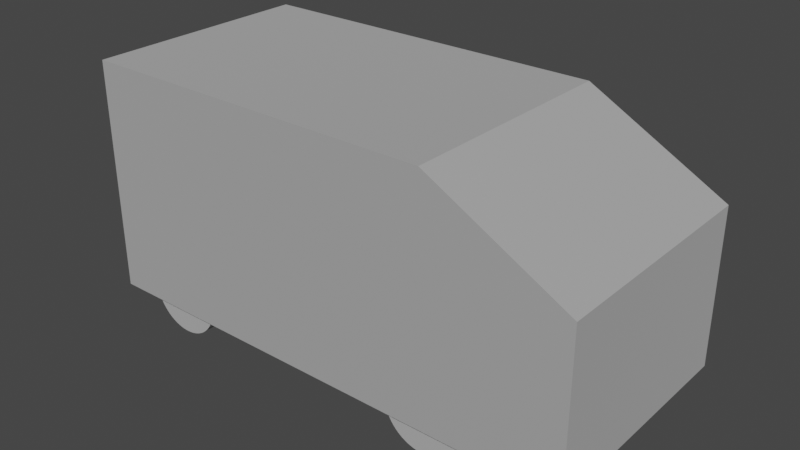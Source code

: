 # Source: truck.blend  (saved by Blender 2.93.20; exported with 4.5.12 LTS)
import bpy
from mathutils import Matrix  # noqa: F401  (used for matrix-valued properties, if any)

bpy.ops.wm.read_factory_settings(use_empty=True)
scene = bpy.context.scene
scene.name = 'Scene'

# ---- collections
col_rebuild = bpy.data.collections.new('Rebuild'); scene.collection.children.link(col_rebuild)

# ---- materials (node trees are filled in below, after node groups)
mat_light = bpy.data.materials.new('Light')
mat_light.use_transparent_shadow = False
mat_light.diffuse_color = (1.0, 1.0, 1.0, 1.0)
mat_light.roughness = 0.5
mat_tires = bpy.data.materials.new('Tires')
mat_tires.use_transparent_shadow = False
mat_tires.diffuse_color = (0.06848, 0.1195, 0.1413, 1.0)
mat_tires.roughness = 0.5

# ---- material node trees
mat_light.use_nodes = True; mat_light.node_tree.nodes.clear()
_N = mat_light.node_tree.nodes; _L = mat_light.node_tree.links
n0 = _N.new('ShaderNodeBsdfPrincipled'); n0.name = 'Principled BSDF'; n0.location = (10, 300)
n0.distribution = 'GGX'
n0.subsurface_method = 'BURLEY'
n0.inputs[0].default_value = (0.7484, 0.7484, 0.7484, 1.0)
n0.inputs[1].default_value = 0.6809
n0.inputs[2].default_value = 0.7411
n0.inputs[3].default_value = 1.45
n0.inputs[13].default_value = 1.0
n0.inputs[20].default_value = 0.0
n1 = _N.new('ShaderNodeOutputMaterial'); n1.name = 'Material Output'; n1.location = (300, 300)
n2 = _N.new('ShaderNodeNormalMap'); n2.name = 'Normal Map'; n2.location = (-300, -300)
n2.label = 'Normal/Map'
_L.new(n0.outputs[0], n1.inputs[0])
_L.new(n2.outputs[0], n0.inputs[5])
n1.is_active_output = True
mat_tires.use_nodes = True; mat_tires.node_tree.nodes.clear()
_N = mat_tires.node_tree.nodes; _L = mat_tires.node_tree.links
n0 = _N.new('ShaderNodeBsdfPrincipled'); n0.name = 'Principled BSDF'; n0.location = (10, 300)
n0.distribution = 'GGX'
n0.subsurface_method = 'BURLEY'
n0.inputs[0].default_value = (0.448, 0.448, 0.448, 1.0)
n0.inputs[2].default_value = 1.0
n0.inputs[3].default_value = 1.45
n0.inputs[27].default_value = (0.06848, 0.1195, 0.1413, 1.0)
n1 = _N.new('ShaderNodeOutputMaterial'); n1.name = 'Material Output'; n1.location = (300, 300)
n2 = _N.new('ShaderNodeNormalMap'); n2.name = 'Normal Map'; n2.location = (-300, -300)
n2.label = 'Normal/Map'
_L.new(n0.outputs[0], n1.inputs[0])
_L.new(n2.outputs[0], n0.inputs[5])
n1.is_active_output = True

# ---- world
world_world = bpy.data.worlds.new('World'); scene.world = world_world
world_world.use_nodes = True; world_world.node_tree.nodes.clear()
_N = world_world.node_tree.nodes; _L = world_world.node_tree.links
n0 = _N.new('ShaderNodeOutputWorld'); n0.name = 'World Output'; n0.location = (300, 300)
n1 = _N.new('ShaderNodeBackground'); n1.name = 'Background'; n1.location = (10, 300)
n1.inputs[0].default_value = (0.05088, 0.05088, 0.05088, 1.0)
_L.new(n1.outputs[0], n0.inputs[0])
n0.is_active_output = True
world_world.color = (0.05088, 0.05088, 0.05088)
world_world.use_sun_shadow = False
world_world.sun_shadow_jitter_overblur = 0.0

# ---- meshes
me_cube_003 = bpy.data.meshes.new('Cube.003')
me_cube_003.from_pydata([(-1.0, -1.0, -1.0), (-1.0, -1.0, 1.0), (-1.0, 1.0, -1.0), (-1.0, 1.0, 1.0), (3.333, -1.0, -1.0), (2.145, -1.0, 1.0), (3.333, 1.0, -1.0), (2.145, 1.0, 1.0), (-1.0, -1.0, 0.3541), (-1.0, 1.0, 0.3541), (3.333, 1.0, 0.3541), (3.333, -1.0, 0.3541)], [], [(8, 1, 3, 9), (9, 3, 7, 10), (10, 7, 5, 11), (11, 5, 1, 8), (2, 6, 4, 0), (7, 3, 1, 5), (4, 11, 8, 0), (6, 10, 11, 4), (2, 9, 10, 6), (0, 8, 9, 2)])
_uv = me_cube_003.uv_layers.new(name='UVMap')
_uv.uv.foreach_set('vector', [0.5443, 0.0, 0.625, 0.0, 0.625, 0.25, 0.5443, 0.25, 0.5443, 0.25, 0.625, 0.25, 0.625, 0.5, 0.5443, 0.5, 0.5443, 0.5, 0.625, 0.5, 0.625, 0.75, 0.5443, 0.75, 0.5443, 0.75, 0.625, 0.75, 0.625, 1.0, 0.5443, 1.0, 0.125, 0.5, 0.375, 0.5, 0.375, 0.75, 0.125, 0.75, 0.625, 0.5, 0.875, 0.5, 0.875, 0.75, 0.625, 0.75, 0.375, 0.75, 0.5443, 0.75, 0.5443, 1.0, 0.375, 1.0, 0.375, 0.5, 0.5443, 0.5, 0.5443, 0.75, 0.375, 0.75, 0.375, 0.25, 0.5443, 0.25, 0.5443, 0.5, 0.375, 0.5, 0.375, 0.0, 0.5443, 0.0, 0.5443, 0.25, 0.375, 0.25])
me_cube_003.materials.append(mat_light)
me_cube_003.use_remesh_fix_poles = True
me_cube_003.use_remesh_preserve_attributes = False
me_cube_003.update()
me_cylinder_001 = bpy.data.meshes.new('Cylinder.001')
me_cylinder_001.from_pydata([(3.189e-09, 0.3408, -0.1449), (2.031e-08, 0.3408, 0.1449), (0.02707, 0.3397, -0.1449), (0.02707, 0.3397, 0.1449), (0.05398, 0.3365, -0.1449), (0.05398, 0.3365, 0.1449), (0.08054, 0.3311, -0.1449), (0.08054, 0.3311, 0.1449), (0.1066, 0.3237, -0.1449), (0.1066, 0.3237, 0.1449), (0.132, 0.3142, -0.1449), (0.132, 0.3142, 0.1449), (0.1565, 0.3027, -0.1449), (0.1565, 0.3027, 0.1449), (0.1801, 0.2893, -0.1449), (0.1801, 0.2893, 0.1449), (0.2025, 0.2741, -0.1449), (0.2025, 0.2741, 0.1449), (0.2236, 0.2571, -0.1449), (0.2236, 0.2571, 0.1449), (0.2433, 0.2386, -0.1449), (0.2433, 0.2386, 0.1449), (0.2615, 0.2185, -0.1449), (0.2615, 0.2185, 0.1449), (0.2781, 0.197, -0.1449), (0.2781, 0.197, 0.1449), (0.2928, 0.1743, -0.1449), (0.2928, 0.1743, 0.1449), (0.3058, 0.1505, -0.1449), (0.3058, 0.1505, 0.1449), (0.3167, 0.1257, -0.1449), (0.3167, 0.1257, 0.1449), (0.3257, 0.1001, -0.1449), (0.3257, 0.1001, 0.1449), (0.3327, 0.07394, -0.1449), (0.3327, 0.07394, 0.1449), (0.3375, 0.04728, -0.1449), (0.3375, 0.04728, 0.1449), (0.3402, 0.02032, -0.1449), (0.3402, 0.02032, 0.1449), (0.3407, -0.006775, -0.1449), (0.3407, -0.006775, 0.1449), (0.3391, -0.03382, -0.1449), (0.3391, -0.03382, 0.1449), (0.3353, -0.06066, -0.1449), (0.3353, -0.06066, 0.1449), (0.3295, -0.08711, -0.1449), (0.3295, -0.08711, 0.1449), (0.3215, -0.113, -0.1449), (0.3215, -0.113, 0.1449), (0.3115, -0.1382, -0.1449), (0.3115, -0.1382, 0.1449), (0.2995, -0.1625, -0.1449), (0.2995, -0.1625, 0.1449), (0.2857, -0.1858, -0.1449), (0.2857, -0.1858, 0.1449), (0.27, -0.2079, -0.1449), (0.27, -0.2079, 0.1449), (0.2526, -0.2287, -0.1449), (0.2526, -0.2287, 0.1449), (0.2337, -0.248, -0.1449), (0.2337, -0.248, 0.1449), (0.2132, -0.2658, -0.1449), (0.2132, -0.2658, 0.1449), (0.1914, -0.2819, -0.1449), (0.1914, -0.2819, 0.1449), (0.1684, -0.2962, -0.1449), (0.1684, -0.2962, 0.1449), (0.1444, -0.3087, -0.1449), (0.1444, -0.3087, 0.1449), (0.1194, -0.3192, -0.1449), (0.1194, -0.3192, 0.1449), (0.09364, -0.3277, -0.1449), (0.09364, -0.3277, 0.1449), (0.06731, -0.3341, -0.1449), (0.06731, -0.3341, 0.1449), (0.04056, -0.3383, -0.1449), (0.04056, -0.3383, 0.1449), (0.01355, -0.3405, -0.1449), (0.01355, -0.3405, 0.1449), (-0.01355, -0.3405, -0.1449), (-0.01355, -0.3405, 0.1449), (-0.04056, -0.3383, -0.1449), (-0.04056, -0.3383, 0.1449), (-0.06731, -0.3341, -0.1449), (-0.06731, -0.3341, 0.1449), (-0.09364, -0.3277, -0.1449), (-0.09364, -0.3277, 0.1449), (-0.1194, -0.3192, -0.1449), (-0.1194, -0.3192, 0.1449), (-0.1444, -0.3087, -0.1449), (-0.1444, -0.3087, 0.1449), (-0.1684, -0.2962, -0.1449), (-0.1684, -0.2962, 0.1449), (-0.1914, -0.2819, -0.1449), (-0.1914, -0.2819, 0.1449), (-0.2132, -0.2658, -0.1449), (-0.2132, -0.2658, 0.1449), (-0.2337, -0.248, -0.1449), (-0.2337, -0.248, 0.1449), (-0.2526, -0.2287, -0.1449), (-0.2526, -0.2287, 0.1449), (-0.27, -0.2079, -0.1449), (-0.27, -0.2079, 0.1449), (-0.2857, -0.1858, -0.1449), (-0.2857, -0.1858, 0.1449), (-0.2995, -0.1625, -0.1449), (-0.2995, -0.1625, 0.1449), (-0.3115, -0.1382, -0.1449), (-0.3115, -0.1382, 0.1449), (-0.3215, -0.113, -0.1449), (-0.3215, -0.113, 0.1449), (-0.3295, -0.08711, -0.1449), (-0.3295, -0.08711, 0.1449), (-0.3353, -0.06066, -0.1449), (-0.3353, -0.06066, 0.1449), (-0.3391, -0.03382, -0.1449), (-0.3391, -0.03382, 0.1449), (-0.3407, -0.006775, -0.1449), (-0.3407, -0.006775, 0.1449), (-0.3402, 0.02032, -0.1449), (-0.3402, 0.02032, 0.1449), (-0.3375, 0.04728, -0.1449), (-0.3375, 0.04728, 0.1449), (-0.3327, 0.07394, -0.1449), (-0.3327, 0.07394, 0.1449), (-0.3257, 0.1001, -0.1449), (-0.3257, 0.1001, 0.1449), (-0.3167, 0.1257, -0.1449), (-0.3167, 0.1257, 0.1449), (-0.3058, 0.1505, -0.1449), (-0.3058, 0.1505, 0.1449), (-0.2928, 0.1743, -0.1449), (-0.2928, 0.1743, 0.1449), (-0.2781, 0.197, -0.1449), (-0.2781, 0.197, 0.1449), (-0.2615, 0.2185, -0.1449), (-0.2615, 0.2185, 0.1449), (-0.2433, 0.2386, -0.1449), (-0.2433, 0.2386, 0.1449), (-0.2236, 0.2571, -0.1449), (-0.2236, 0.2571, 0.1449), (-0.2025, 0.2741, -0.1449), (-0.2025, 0.2741, 0.1449), (-0.1801, 0.2893, -0.1449), (-0.1801, 0.2893, 0.1449), (-0.1565, 0.3027, -0.1449), (-0.1565, 0.3027, 0.1449), (-0.132, 0.3142, -0.1449), (-0.132, 0.3142, 0.1449), (-0.1066, 0.3237, -0.1449), (-0.1066, 0.3237, 0.1449), (-0.08054, 0.3311, -0.1449), (-0.08054, 0.3311, 0.1449), (-0.05398, 0.3365, -0.1449), (-0.05398, 0.3365, 0.1449), (-0.02707, 0.3397, -0.1449), (-0.02707, 0.3397, 0.1449)], [], [(0, 1, 3, 2), (2, 3, 5, 4), (4, 5, 7, 6), (6, 7, 9, 8), (8, 9, 11, 10), (10, 11, 13, 12), (12, 13, 15, 14), (14, 15, 17, 16), (16, 17, 19, 18), (18, 19, 21, 20), (20, 21, 23, 22), (22, 23, 25, 24), (24, 25, 27, 26), (26, 27, 29, 28), (28, 29, 31, 30), (30, 31, 33, 32), (32, 33, 35, 34), (34, 35, 37, 36), (36, 37, 39, 38), (38, 39, 41, 40), (40, 41, 43, 42), (42, 43, 45, 44), (44, 45, 47, 46), (46, 47, 49, 48), (48, 49, 51, 50), (50, 51, 53, 52), (52, 53, 55, 54), (54, 55, 57, 56), (56, 57, 59, 58), (58, 59, 61, 60), (60, 61, 63, 62), (62, 63, 65, 64), (64, 65, 67, 66), (66, 67, 69, 68), (68, 69, 71, 70), (70, 71, 73, 72), (72, 73, 75, 74), (74, 75, 77, 76), (76, 77, 79, 78), (78, 79, 81, 80), (80, 81, 83, 82), (82, 83, 85, 84), (84, 85, 87, 86), (86, 87, 89, 88), (88, 89, 91, 90), (90, 91, 93, 92), (92, 93, 95, 94), (94, 95, 97, 96), (96, 97, 99, 98), (98, 99, 101, 100), (100, 101, 103, 102), (102, 103, 105, 104), (104, 105, 107, 106), (106, 107, 109, 108), (108, 109, 111, 110), (110, 111, 113, 112), (112, 113, 115, 114), (114, 115, 117, 116), (116, 117, 119, 118), (118, 119, 121, 120), (120, 121, 123, 122), (122, 123, 125, 124), (124, 125, 127, 126), (126, 127, 129, 128), (128, 129, 131, 130), (130, 131, 133, 132), (132, 133, 135, 134), (134, 135, 137, 136), (136, 137, 139, 138), (138, 139, 141, 140), (140, 141, 143, 142), (142, 143, 145, 144), (144, 145, 147, 146), (146, 147, 149, 148), (148, 149, 151, 150), (150, 151, 153, 152), (152, 153, 155, 154), (3, 1, 157, 155, 153, 151, 149, 147, 145, 143, 141, 139, 137, 135, 133, 131, 129, 127, 125, 123, 121, 119, 117, 115, 113, 111, 109, 107, 105, 103, 101, 99, 97, 95, 93, 91, 89, 87, 85, 83, 81, 79, 77, 75, 73, 71, 69, 67, 65, 63, 61, 59, 57, 55, 53, 51, 49, 47, 45, 43, 41, 39, 37, 35, 33, 31, 29, 27, 25, 23, 21, 19, 17, 15, 13, 11, 9, 7, 5), (154, 155, 157, 156), (156, 157, 1, 0), (0, 2, 4, 6, 8, 10, 12, 14, 16, 18, 20, 22, 24, 26, 28, 30, 32, 34, 36, 38, 40, 42, 44, 46, 48, 50, 52, 54, 56, 58, 60, 62, 64, 66, 68, 70, 72, 74, 76, 78, 80, 82, 84, 86, 88, 90, 92, 94, 96, 98, 100, 102, 104, 106, 108, 110, 112, 114, 116, 118, 120, 122, 124, 126, 128, 130, 132, 134, 136, 138, 140, 142, 144, 146, 148, 150, 152, 154, 156)])
_uv = me_cylinder_001.uv_layers.new(name='UVMap')
_uv.uv.foreach_set('vector', [1.0, 0.5, 1.0, 1.0, 0.9873, 1.0, 0.9873, 0.5, 0.9873, 0.5, 0.9873, 1.0, 0.9747, 1.0, 0.9747, 0.5, 0.9747, 0.5, 0.9747, 1.0, 0.962, 1.0, 0.962, 0.5, 0.962, 0.5, 0.962, 1.0, 0.9494, 1.0, 0.9494, 0.5, 0.9494, 0.5, 0.9494, 1.0, 0.9367, 1.0, 0.9367, 0.5, 0.9367, 0.5, 0.9367, 1.0, 0.9241, 1.0, 0.9241, 0.5, 0.9241, 0.5, 0.9241, 1.0, 0.9114, 1.0, 0.9114, 0.5, 0.9114, 0.5, 0.9114, 1.0, 0.8987, 1.0, 0.8987, 0.5, 0.8987, 0.5, 0.8987, 1.0, 0.8861, 1.0, 0.8861, 0.5, 0.8861, 0.5, 0.8861, 1.0, 0.8734, 1.0, 0.8734, 0.5, 0.8734, 0.5, 0.8734, 1.0, 0.8608, 1.0, 0.8608, 0.5, 0.8608, 0.5, 0.8608, 1.0, 0.8481, 1.0, 0.8481, 0.5, 0.8481, 0.5, 0.8481, 1.0, 0.8354, 1.0, 0.8354, 0.5, 0.8354, 0.5, 0.8354, 1.0, 0.8228, 1.0, 0.8228, 0.5, 0.8228, 0.5, 0.8228, 1.0, 0.8101, 1.0, 0.8101, 0.5, 0.8101, 0.5, 0.8101, 1.0, 0.7975, 1.0, 0.7975, 0.5, 0.7975, 0.5, 0.7975, 1.0, 0.7848, 1.0, 0.7848, 0.5, 0.7848, 0.5, 0.7848, 1.0, 0.7722, 1.0, 0.7722, 0.5, 0.7722, 0.5, 0.7722, 1.0, 0.7595, 1.0, 0.7595, 0.5, 0.7595, 0.5, 0.7595, 1.0, 0.7468, 1.0, 0.7468, 0.5, 0.7468, 0.5, 0.7468, 1.0, 0.7342, 1.0, 0.7342, 0.5, 0.7342, 0.5, 0.7342, 1.0, 0.7215, 1.0, 0.7215, 0.5, 0.7215, 0.5, 0.7215, 1.0, 0.7089, 1.0, 0.7089, 0.5, 0.7089, 0.5, 0.7089, 1.0, 0.6962, 1.0, 0.6962, 0.5, 0.6962, 0.5, 0.6962, 1.0, 0.6835, 1.0, 0.6835, 0.5, 0.6835, 0.5, 0.6835, 1.0, 0.6709, 1.0, 0.6709, 0.5, 0.6709, 0.5, 0.6709, 1.0, 0.6582, 1.0, 0.6582, 0.5, 0.6582, 0.5, 0.6582, 1.0, 0.6456, 1.0, 0.6456, 0.5, 0.6456, 0.5, 0.6456, 1.0, 0.6329, 1.0, 0.6329, 0.5, 0.6329, 0.5, 0.6329, 1.0, 0.6203, 1.0, 0.6203, 0.5, 0.6203, 0.5, 0.6203, 1.0, 0.6076, 1.0, 0.6076, 0.5, 0.6076, 0.5, 0.6076, 1.0, 0.5949, 1.0, 0.5949, 0.5, 0.5949, 0.5, 0.5949, 1.0, 0.5823, 1.0, 0.5823, 0.5, 0.5823, 0.5, 0.5823, 1.0, 0.5696, 1.0, 0.5696, 0.5, 0.5696, 0.5, 0.5696, 1.0, 0.557, 1.0, 0.557, 0.5, 0.557, 0.5, 0.557, 1.0, 0.5443, 1.0, 0.5443, 0.5, 0.5443, 0.5, 0.5443, 1.0, 0.5316, 1.0, 0.5316, 0.5, 0.5316, 0.5, 0.5316, 1.0, 0.519, 1.0, 0.519, 0.5, 0.519, 0.5, 0.519, 1.0, 0.5063, 1.0, 0.5063, 0.5, 0.5063, 0.5, 0.5063, 1.0, 0.4937, 1.0, 0.4937, 0.5, 0.4937, 0.5, 0.4937, 1.0, 0.481, 1.0, 0.481, 0.5, 0.481, 0.5, 0.481, 1.0, 0.4684, 1.0, 0.4684, 0.5, 0.4684, 0.5, 0.4684, 1.0, 0.4557, 1.0, 0.4557, 0.5, 0.4557, 0.5, 0.4557, 1.0, 0.443, 1.0, 0.443, 0.5, 0.443, 0.5, 0.443, 1.0, 0.4304, 1.0, 0.4304, 0.5, 0.4304, 0.5, 0.4304, 1.0, 0.4177, 1.0, 0.4177, 0.5, 0.4177, 0.5, 0.4177, 1.0, 0.4051, 1.0, 0.4051, 0.5, 0.4051, 0.5, 0.4051, 1.0, 0.3924, 1.0, 0.3924, 0.5, 0.3924, 0.5, 0.3924, 1.0, 0.3797, 1.0, 0.3797, 0.5, 0.3797, 0.5, 0.3797, 1.0, 0.3671, 1.0, 0.3671, 0.5, 0.3671, 0.5, 0.3671, 1.0, 0.3544, 1.0, 0.3544, 0.5, 0.3544, 0.5, 0.3544, 1.0, 0.3418, 1.0, 0.3418, 0.5, 0.3418, 0.5, 0.3418, 1.0, 0.3291, 1.0, 0.3291, 0.5, 0.3291, 0.5, 0.3291, 1.0, 0.3165, 1.0, 0.3165, 0.5, 0.3165, 0.5, 0.3165, 1.0, 0.3038, 1.0, 0.3038, 0.5, 0.3038, 0.5, 0.3038, 1.0, 0.2911, 1.0, 0.2911, 0.5, 0.2911, 0.5, 0.2911, 1.0, 0.2785, 1.0, 0.2785, 0.5, 0.2785, 0.5, 0.2785, 1.0, 0.2658, 1.0, 0.2658, 0.5, 0.2658, 0.5, 0.2658, 1.0, 0.2532, 1.0, 0.2532, 0.5, 0.2532, 0.5, 0.2532, 1.0, 0.2405, 1.0, 0.2405, 0.5, 0.2405, 0.5, 0.2405, 1.0, 0.2278, 1.0, 0.2278, 0.5, 0.2278, 0.5, 0.2278, 1.0, 0.2152, 1.0, 0.2152, 0.5, 0.2152, 0.5, 0.2152, 1.0, 0.2025, 1.0, 0.2025, 0.5, 0.2025, 0.5, 0.2025, 1.0, 0.1899, 1.0, 0.1899, 0.5, 0.1899, 0.5, 0.1899, 1.0, 0.1772, 1.0, 0.1772, 0.5, 0.1772, 0.5, 0.1772, 1.0, 0.1646, 1.0, 0.1646, 0.5, 0.1646, 0.5, 0.1646, 1.0, 0.1519, 1.0, 0.1519, 0.5, 0.1519, 0.5, 0.1519, 1.0, 0.1392, 1.0, 0.1392, 0.5, 0.1392, 0.5, 0.1392, 1.0, 0.1266, 1.0, 0.1266, 0.5, 0.1266, 0.5, 0.1266, 1.0, 0.1139, 1.0, 0.1139, 0.5, 0.1139, 0.5, 0.1139, 1.0, 0.1013, 1.0, 0.1013, 0.5, 0.1013, 0.5, 0.1013, 1.0, 0.08861, 1.0, 0.08861, 0.5, 0.08861, 0.5, 0.08861, 1.0, 0.07595, 1.0, 0.07595, 0.5, 0.07595, 0.5, 0.07595, 1.0, 0.06329, 1.0, 0.06329, 0.5, 0.06329, 0.5, 0.06329, 1.0, 0.05063, 1.0, 0.05063, 0.5, 0.05063, 0.5, 0.05063, 1.0, 0.03797, 1.0, 0.03797, 0.5, 0.03797, 0.5, 0.03797, 1.0, 0.02532, 1.0, 0.02532, 0.5, 0.2691, 0.4892, 0.25, 0.49, 0.2309, 0.4892, 0.212, 0.487, 0.1933, 0.4832, 0.1749, 0.478, 0.1571, 0.4713, 0.1398, 0.4632, 0.1232, 0.4538, 0.1074, 0.443, 0.09251, 0.4311, 0.07862, 0.418, 0.06581, 0.4039, 0.05417, 0.3887, 0.04376, 0.3727, 0.03466, 0.356, 0.02692, 0.3385, 0.0206, 0.3205, 0.01572, 0.3021, 0.01232, 0.2833, 0.01043, 0.2643, 0.01005, 0.2452, 0.01119, 0.2262, 0.01383, 0.2073, 0.01797, 0.1887, 0.02358, 0.1704, 0.03062, 0.1527, 0.03905, 0.1356, 0.04881, 0.1192, 0.05984, 0.1036, 0.07207, 0.08894, 0.08543, 0.07531, 0.09983, 0.06279, 0.1152, 0.05145, 0.1314, 0.04136, 0.1483, 0.0326, 0.1659, 0.02521, 0.1841, 0.01924, 0.2026, 0.01473, 0.2214, 0.01171, 0.2405, 0.01019, 0.2595, 0.01019, 0.2786, 0.01171, 0.2974, 0.01473, 0.3159, 0.01924, 0.3341, 0.02521, 0.3517, 0.0326, 0.3686, 0.04136, 0.3848, 0.05145, 0.4002, 0.06279, 0.4146, 0.07531, 0.4279, 0.08894, 0.4402, 0.1036, 0.4512, 0.1192, 0.461, 0.1356, 0.4694, 0.1527, 0.4764, 0.1704, 0.482, 0.1887, 0.4862, 0.2073, 0.4888, 0.2262, 0.49, 0.2452, 0.4896, 0.2643, 0.4877, 0.2833, 0.4843, 0.3021, 0.4794, 0.3205, 0.4731, 0.3385, 0.4653, 0.356, 0.4562, 0.3727, 0.4458, 0.3887, 0.4342, 0.4039, 0.4214, 0.418, 0.4075, 0.4311, 0.3926, 0.443, 0.3768, 0.4538, 0.3602, 0.4632, 0.3429, 0.4713, 0.3251, 0.478, 0.3067, 0.4832, 0.288, 0.487, 0.02532, 0.5, 0.02532, 1.0, 0.01266, 1.0, 0.01266, 0.5, 0.01266, 0.5, 0.01266, 1.0, -5.942e-07, 1.0, -5.942e-07, 0.5, 0.75, 0.49, 0.7691, 0.4892, 0.788, 0.487, 0.8067, 0.4832, 0.8251, 0.478, 0.8429, 0.4713, 0.8602, 0.4632, 0.8768, 0.4538, 0.8926, 0.443, 0.9075, 0.4311, 0.9214, 0.418, 0.9342, 0.4039, 0.9458, 0.3887, 0.9562, 0.3727, 0.9653, 0.356, 0.9731, 0.3385, 0.9794, 0.3205, 0.9843, 0.3021, 0.9877, 0.2833, 0.9896, 0.2643, 0.99, 0.2452, 0.9888, 0.2262, 0.9862, 0.2073, 0.982, 0.1887, 0.9764, 0.1704, 0.9694, 0.1527, 0.961, 0.1356, 0.9512, 0.1192, 0.9402, 0.1036, 0.9279, 0.08894, 0.9146, 0.07531, 0.9002, 0.06279, 0.8848, 0.05145, 0.8686, 0.04136, 0.8517, 0.0326, 0.8341, 0.02521, 0.8159, 0.01924, 0.7974, 0.01473, 0.7786, 0.01171, 0.7595, 0.01019, 0.7405, 0.01019, 0.7214, 0.01171, 0.7026, 0.01473, 0.6841, 0.01924, 0.6659, 0.02521, 0.6483, 0.0326, 0.6314, 0.04136, 0.6152, 0.05145, 0.5998, 0.06279, 0.5854, 0.07531, 0.5721, 0.08894, 0.5598, 0.1036, 0.5488, 0.1192, 0.539, 0.1356, 0.5306, 0.1527, 0.5236, 0.1704, 0.518, 0.1887, 0.5138, 0.2073, 0.5112, 0.2262, 0.51, 0.2452, 0.5104, 0.2643, 0.5123, 0.2833, 0.5157, 0.3021, 0.5206, 0.3205, 0.5269, 0.3385, 0.5347, 0.356, 0.5438, 0.3727, 0.5542, 0.3887, 0.5658, 0.4039, 0.5786, 0.418, 0.5925, 0.4311, 0.6074, 0.443, 0.6232, 0.4538, 0.6398, 0.4632, 0.6571, 0.4713, 0.6749, 0.478, 0.6933, 0.4832, 0.712, 0.487, 0.7309, 0.4892])
me_cylinder_001.materials.append(mat_tires)
me_cylinder_001.use_remesh_fix_poles = True
me_cylinder_001.use_remesh_preserve_attributes = False
me_cylinder_001.update()
me_cylinder_002 = bpy.data.meshes.new('Cylinder.002')
me_cylinder_002.from_pydata([(3.189e-09, 0.3408, -0.1449), (2.031e-08, 0.3408, 0.1449), (0.02707, 0.3397, -0.1449), (0.02707, 0.3397, 0.1449), (0.05398, 0.3365, -0.1449), (0.05398, 0.3365, 0.1449), (0.08054, 0.3311, -0.1449), (0.08054, 0.3311, 0.1449), (0.1066, 0.3237, -0.1449), (0.1066, 0.3237, 0.1449), (0.132, 0.3142, -0.1449), (0.132, 0.3142, 0.1449), (0.1565, 0.3027, -0.1449), (0.1565, 0.3027, 0.1449), (0.1801, 0.2893, -0.1449), (0.1801, 0.2893, 0.1449), (0.2025, 0.2741, -0.1449), (0.2025, 0.2741, 0.1449), (0.2236, 0.2571, -0.1449), (0.2236, 0.2571, 0.1449), (0.2433, 0.2386, -0.1449), (0.2433, 0.2386, 0.1449), (0.2615, 0.2185, -0.1449), (0.2615, 0.2185, 0.1449), (0.2781, 0.197, -0.1449), (0.2781, 0.197, 0.1449), (0.2928, 0.1743, -0.1449), (0.2928, 0.1743, 0.1449), (0.3058, 0.1505, -0.1449), (0.3058, 0.1505, 0.1449), (0.3167, 0.1257, -0.1449), (0.3167, 0.1257, 0.1449), (0.3257, 0.1001, -0.1449), (0.3257, 0.1001, 0.1449), (0.3327, 0.07394, -0.1449), (0.3327, 0.07394, 0.1449), (0.3375, 0.04728, -0.1449), (0.3375, 0.04728, 0.1449), (0.3402, 0.02032, -0.1449), (0.3402, 0.02032, 0.1449), (0.3407, -0.006775, -0.1449), (0.3407, -0.006775, 0.1449), (0.3391, -0.03382, -0.1449), (0.3391, -0.03382, 0.1449), (0.3353, -0.06066, -0.1449), (0.3353, -0.06066, 0.1449), (0.3295, -0.08711, -0.1449), (0.3295, -0.08711, 0.1449), (0.3215, -0.113, -0.1449), (0.3215, -0.113, 0.1449), (0.3115, -0.1382, -0.1449), (0.3115, -0.1382, 0.1449), (0.2995, -0.1625, -0.1449), (0.2995, -0.1625, 0.1449), (0.2857, -0.1858, -0.1449), (0.2857, -0.1858, 0.1449), (0.27, -0.2079, -0.1449), (0.27, -0.2079, 0.1449), (0.2526, -0.2287, -0.1449), (0.2526, -0.2287, 0.1449), (0.2337, -0.248, -0.1449), (0.2337, -0.248, 0.1449), (0.2132, -0.2658, -0.1449), (0.2132, -0.2658, 0.1449), (0.1914, -0.2819, -0.1449), (0.1914, -0.2819, 0.1449), (0.1684, -0.2962, -0.1449), (0.1684, -0.2962, 0.1449), (0.1444, -0.3087, -0.1449), (0.1444, -0.3087, 0.1449), (0.1194, -0.3192, -0.1449), (0.1194, -0.3192, 0.1449), (0.09364, -0.3277, -0.1449), (0.09364, -0.3277, 0.1449), (0.06731, -0.3341, -0.1449), (0.06731, -0.3341, 0.1449), (0.04056, -0.3383, -0.1449), (0.04056, -0.3383, 0.1449), (0.01355, -0.3405, -0.1449), (0.01355, -0.3405, 0.1449), (-0.01355, -0.3405, -0.1449), (-0.01355, -0.3405, 0.1449), (-0.04056, -0.3383, -0.1449), (-0.04056, -0.3383, 0.1449), (-0.06731, -0.3341, -0.1449), (-0.06731, -0.3341, 0.1449), (-0.09364, -0.3277, -0.1449), (-0.09364, -0.3277, 0.1449), (-0.1194, -0.3192, -0.1449), (-0.1194, -0.3192, 0.1449), (-0.1444, -0.3087, -0.1449), (-0.1444, -0.3087, 0.1449), (-0.1684, -0.2962, -0.1449), (-0.1684, -0.2962, 0.1449), (-0.1914, -0.2819, -0.1449), (-0.1914, -0.2819, 0.1449), (-0.2132, -0.2658, -0.1449), (-0.2132, -0.2658, 0.1449), (-0.2337, -0.248, -0.1449), (-0.2337, -0.248, 0.1449), (-0.2526, -0.2287, -0.1449), (-0.2526, -0.2287, 0.1449), (-0.27, -0.2079, -0.1449), (-0.27, -0.2079, 0.1449), (-0.2857, -0.1858, -0.1449), (-0.2857, -0.1858, 0.1449), (-0.2995, -0.1625, -0.1449), (-0.2995, -0.1625, 0.1449), (-0.3115, -0.1382, -0.1449), (-0.3115, -0.1382, 0.1449), (-0.3215, -0.113, -0.1449), (-0.3215, -0.113, 0.1449), (-0.3295, -0.08711, -0.1449), (-0.3295, -0.08711, 0.1449), (-0.3353, -0.06066, -0.1449), (-0.3353, -0.06066, 0.1449), (-0.3391, -0.03382, -0.1449), (-0.3391, -0.03382, 0.1449), (-0.3407, -0.006775, -0.1449), (-0.3407, -0.006775, 0.1449), (-0.3402, 0.02032, -0.1449), (-0.3402, 0.02032, 0.1449), (-0.3375, 0.04728, -0.1449), (-0.3375, 0.04728, 0.1449), (-0.3327, 0.07394, -0.1449), (-0.3327, 0.07394, 0.1449), (-0.3257, 0.1001, -0.1449), (-0.3257, 0.1001, 0.1449), (-0.3167, 0.1257, -0.1449), (-0.3167, 0.1257, 0.1449), (-0.3058, 0.1505, -0.1449), (-0.3058, 0.1505, 0.1449), (-0.2928, 0.1743, -0.1449), (-0.2928, 0.1743, 0.1449), (-0.2781, 0.197, -0.1449), (-0.2781, 0.197, 0.1449), (-0.2615, 0.2185, -0.1449), (-0.2615, 0.2185, 0.1449), (-0.2433, 0.2386, -0.1449), (-0.2433, 0.2386, 0.1449), (-0.2236, 0.2571, -0.1449), (-0.2236, 0.2571, 0.1449), (-0.2025, 0.2741, -0.1449), (-0.2025, 0.2741, 0.1449), (-0.1801, 0.2893, -0.1449), (-0.1801, 0.2893, 0.1449), (-0.1565, 0.3027, -0.1449), (-0.1565, 0.3027, 0.1449), (-0.132, 0.3142, -0.1449), (-0.132, 0.3142, 0.1449), (-0.1066, 0.3237, -0.1449), (-0.1066, 0.3237, 0.1449), (-0.08054, 0.3311, -0.1449), (-0.08054, 0.3311, 0.1449), (-0.05398, 0.3365, -0.1449), (-0.05398, 0.3365, 0.1449), (-0.02707, 0.3397, -0.1449), (-0.02707, 0.3397, 0.1449)], [], [(0, 1, 3, 2), (2, 3, 5, 4), (4, 5, 7, 6), (6, 7, 9, 8), (8, 9, 11, 10), (10, 11, 13, 12), (12, 13, 15, 14), (14, 15, 17, 16), (16, 17, 19, 18), (18, 19, 21, 20), (20, 21, 23, 22), (22, 23, 25, 24), (24, 25, 27, 26), (26, 27, 29, 28), (28, 29, 31, 30), (30, 31, 33, 32), (32, 33, 35, 34), (34, 35, 37, 36), (36, 37, 39, 38), (38, 39, 41, 40), (40, 41, 43, 42), (42, 43, 45, 44), (44, 45, 47, 46), (46, 47, 49, 48), (48, 49, 51, 50), (50, 51, 53, 52), (52, 53, 55, 54), (54, 55, 57, 56), (56, 57, 59, 58), (58, 59, 61, 60), (60, 61, 63, 62), (62, 63, 65, 64), (64, 65, 67, 66), (66, 67, 69, 68), (68, 69, 71, 70), (70, 71, 73, 72), (72, 73, 75, 74), (74, 75, 77, 76), (76, 77, 79, 78), (78, 79, 81, 80), (80, 81, 83, 82), (82, 83, 85, 84), (84, 85, 87, 86), (86, 87, 89, 88), (88, 89, 91, 90), (90, 91, 93, 92), (92, 93, 95, 94), (94, 95, 97, 96), (96, 97, 99, 98), (98, 99, 101, 100), (100, 101, 103, 102), (102, 103, 105, 104), (104, 105, 107, 106), (106, 107, 109, 108), (108, 109, 111, 110), (110, 111, 113, 112), (112, 113, 115, 114), (114, 115, 117, 116), (116, 117, 119, 118), (118, 119, 121, 120), (120, 121, 123, 122), (122, 123, 125, 124), (124, 125, 127, 126), (126, 127, 129, 128), (128, 129, 131, 130), (130, 131, 133, 132), (132, 133, 135, 134), (134, 135, 137, 136), (136, 137, 139, 138), (138, 139, 141, 140), (140, 141, 143, 142), (142, 143, 145, 144), (144, 145, 147, 146), (146, 147, 149, 148), (148, 149, 151, 150), (150, 151, 153, 152), (152, 153, 155, 154), (3, 1, 157, 155, 153, 151, 149, 147, 145, 143, 141, 139, 137, 135, 133, 131, 129, 127, 125, 123, 121, 119, 117, 115, 113, 111, 109, 107, 105, 103, 101, 99, 97, 95, 93, 91, 89, 87, 85, 83, 81, 79, 77, 75, 73, 71, 69, 67, 65, 63, 61, 59, 57, 55, 53, 51, 49, 47, 45, 43, 41, 39, 37, 35, 33, 31, 29, 27, 25, 23, 21, 19, 17, 15, 13, 11, 9, 7, 5), (154, 155, 157, 156), (156, 157, 1, 0), (0, 2, 4, 6, 8, 10, 12, 14, 16, 18, 20, 22, 24, 26, 28, 30, 32, 34, 36, 38, 40, 42, 44, 46, 48, 50, 52, 54, 56, 58, 60, 62, 64, 66, 68, 70, 72, 74, 76, 78, 80, 82, 84, 86, 88, 90, 92, 94, 96, 98, 100, 102, 104, 106, 108, 110, 112, 114, 116, 118, 120, 122, 124, 126, 128, 130, 132, 134, 136, 138, 140, 142, 144, 146, 148, 150, 152, 154, 156)])
_uv = me_cylinder_002.uv_layers.new(name='UVMap')
_uv.uv.foreach_set('vector', [1.0, 0.5, 1.0, 1.0, 0.9873, 1.0, 0.9873, 0.5, 0.9873, 0.5, 0.9873, 1.0, 0.9747, 1.0, 0.9747, 0.5, 0.9747, 0.5, 0.9747, 1.0, 0.962, 1.0, 0.962, 0.5, 0.962, 0.5, 0.962, 1.0, 0.9494, 1.0, 0.9494, 0.5, 0.9494, 0.5, 0.9494, 1.0, 0.9367, 1.0, 0.9367, 0.5, 0.9367, 0.5, 0.9367, 1.0, 0.9241, 1.0, 0.9241, 0.5, 0.9241, 0.5, 0.9241, 1.0, 0.9114, 1.0, 0.9114, 0.5, 0.9114, 0.5, 0.9114, 1.0, 0.8987, 1.0, 0.8987, 0.5, 0.8987, 0.5, 0.8987, 1.0, 0.8861, 1.0, 0.8861, 0.5, 0.8861, 0.5, 0.8861, 1.0, 0.8734, 1.0, 0.8734, 0.5, 0.8734, 0.5, 0.8734, 1.0, 0.8608, 1.0, 0.8608, 0.5, 0.8608, 0.5, 0.8608, 1.0, 0.8481, 1.0, 0.8481, 0.5, 0.8481, 0.5, 0.8481, 1.0, 0.8354, 1.0, 0.8354, 0.5, 0.8354, 0.5, 0.8354, 1.0, 0.8228, 1.0, 0.8228, 0.5, 0.8228, 0.5, 0.8228, 1.0, 0.8101, 1.0, 0.8101, 0.5, 0.8101, 0.5, 0.8101, 1.0, 0.7975, 1.0, 0.7975, 0.5, 0.7975, 0.5, 0.7975, 1.0, 0.7848, 1.0, 0.7848, 0.5, 0.7848, 0.5, 0.7848, 1.0, 0.7722, 1.0, 0.7722, 0.5, 0.7722, 0.5, 0.7722, 1.0, 0.7595, 1.0, 0.7595, 0.5, 0.7595, 0.5, 0.7595, 1.0, 0.7468, 1.0, 0.7468, 0.5, 0.7468, 0.5, 0.7468, 1.0, 0.7342, 1.0, 0.7342, 0.5, 0.7342, 0.5, 0.7342, 1.0, 0.7215, 1.0, 0.7215, 0.5, 0.7215, 0.5, 0.7215, 1.0, 0.7089, 1.0, 0.7089, 0.5, 0.7089, 0.5, 0.7089, 1.0, 0.6962, 1.0, 0.6962, 0.5, 0.6962, 0.5, 0.6962, 1.0, 0.6835, 1.0, 0.6835, 0.5, 0.6835, 0.5, 0.6835, 1.0, 0.6709, 1.0, 0.6709, 0.5, 0.6709, 0.5, 0.6709, 1.0, 0.6582, 1.0, 0.6582, 0.5, 0.6582, 0.5, 0.6582, 1.0, 0.6456, 1.0, 0.6456, 0.5, 0.6456, 0.5, 0.6456, 1.0, 0.6329, 1.0, 0.6329, 0.5, 0.6329, 0.5, 0.6329, 1.0, 0.6203, 1.0, 0.6203, 0.5, 0.6203, 0.5, 0.6203, 1.0, 0.6076, 1.0, 0.6076, 0.5, 0.6076, 0.5, 0.6076, 1.0, 0.5949, 1.0, 0.5949, 0.5, 0.5949, 0.5, 0.5949, 1.0, 0.5823, 1.0, 0.5823, 0.5, 0.5823, 0.5, 0.5823, 1.0, 0.5696, 1.0, 0.5696, 0.5, 0.5696, 0.5, 0.5696, 1.0, 0.557, 1.0, 0.557, 0.5, 0.557, 0.5, 0.557, 1.0, 0.5443, 1.0, 0.5443, 0.5, 0.5443, 0.5, 0.5443, 1.0, 0.5316, 1.0, 0.5316, 0.5, 0.5316, 0.5, 0.5316, 1.0, 0.519, 1.0, 0.519, 0.5, 0.519, 0.5, 0.519, 1.0, 0.5063, 1.0, 0.5063, 0.5, 0.5063, 0.5, 0.5063, 1.0, 0.4937, 1.0, 0.4937, 0.5, 0.4937, 0.5, 0.4937, 1.0, 0.481, 1.0, 0.481, 0.5, 0.481, 0.5, 0.481, 1.0, 0.4684, 1.0, 0.4684, 0.5, 0.4684, 0.5, 0.4684, 1.0, 0.4557, 1.0, 0.4557, 0.5, 0.4557, 0.5, 0.4557, 1.0, 0.443, 1.0, 0.443, 0.5, 0.443, 0.5, 0.443, 1.0, 0.4304, 1.0, 0.4304, 0.5, 0.4304, 0.5, 0.4304, 1.0, 0.4177, 1.0, 0.4177, 0.5, 0.4177, 0.5, 0.4177, 1.0, 0.4051, 1.0, 0.4051, 0.5, 0.4051, 0.5, 0.4051, 1.0, 0.3924, 1.0, 0.3924, 0.5, 0.3924, 0.5, 0.3924, 1.0, 0.3797, 1.0, 0.3797, 0.5, 0.3797, 0.5, 0.3797, 1.0, 0.3671, 1.0, 0.3671, 0.5, 0.3671, 0.5, 0.3671, 1.0, 0.3544, 1.0, 0.3544, 0.5, 0.3544, 0.5, 0.3544, 1.0, 0.3418, 1.0, 0.3418, 0.5, 0.3418, 0.5, 0.3418, 1.0, 0.3291, 1.0, 0.3291, 0.5, 0.3291, 0.5, 0.3291, 1.0, 0.3165, 1.0, 0.3165, 0.5, 0.3165, 0.5, 0.3165, 1.0, 0.3038, 1.0, 0.3038, 0.5, 0.3038, 0.5, 0.3038, 1.0, 0.2911, 1.0, 0.2911, 0.5, 0.2911, 0.5, 0.2911, 1.0, 0.2785, 1.0, 0.2785, 0.5, 0.2785, 0.5, 0.2785, 1.0, 0.2658, 1.0, 0.2658, 0.5, 0.2658, 0.5, 0.2658, 1.0, 0.2532, 1.0, 0.2532, 0.5, 0.2532, 0.5, 0.2532, 1.0, 0.2405, 1.0, 0.2405, 0.5, 0.2405, 0.5, 0.2405, 1.0, 0.2278, 1.0, 0.2278, 0.5, 0.2278, 0.5, 0.2278, 1.0, 0.2152, 1.0, 0.2152, 0.5, 0.2152, 0.5, 0.2152, 1.0, 0.2025, 1.0, 0.2025, 0.5, 0.2025, 0.5, 0.2025, 1.0, 0.1899, 1.0, 0.1899, 0.5, 0.1899, 0.5, 0.1899, 1.0, 0.1772, 1.0, 0.1772, 0.5, 0.1772, 0.5, 0.1772, 1.0, 0.1646, 1.0, 0.1646, 0.5, 0.1646, 0.5, 0.1646, 1.0, 0.1519, 1.0, 0.1519, 0.5, 0.1519, 0.5, 0.1519, 1.0, 0.1392, 1.0, 0.1392, 0.5, 0.1392, 0.5, 0.1392, 1.0, 0.1266, 1.0, 0.1266, 0.5, 0.1266, 0.5, 0.1266, 1.0, 0.1139, 1.0, 0.1139, 0.5, 0.1139, 0.5, 0.1139, 1.0, 0.1013, 1.0, 0.1013, 0.5, 0.1013, 0.5, 0.1013, 1.0, 0.08861, 1.0, 0.08861, 0.5, 0.08861, 0.5, 0.08861, 1.0, 0.07595, 1.0, 0.07595, 0.5, 0.07595, 0.5, 0.07595, 1.0, 0.06329, 1.0, 0.06329, 0.5, 0.06329, 0.5, 0.06329, 1.0, 0.05063, 1.0, 0.05063, 0.5, 0.05063, 0.5, 0.05063, 1.0, 0.03797, 1.0, 0.03797, 0.5, 0.03797, 0.5, 0.03797, 1.0, 0.02532, 1.0, 0.02532, 0.5, 0.2691, 0.4892, 0.25, 0.49, 0.2309, 0.4892, 0.212, 0.487, 0.1933, 0.4832, 0.1749, 0.478, 0.1571, 0.4713, 0.1398, 0.4632, 0.1232, 0.4538, 0.1074, 0.443, 0.09251, 0.4311, 0.07862, 0.418, 0.06581, 0.4039, 0.05417, 0.3887, 0.04376, 0.3727, 0.03466, 0.356, 0.02692, 0.3385, 0.0206, 0.3205, 0.01572, 0.3021, 0.01232, 0.2833, 0.01043, 0.2643, 0.01005, 0.2452, 0.01119, 0.2262, 0.01383, 0.2073, 0.01797, 0.1887, 0.02358, 0.1704, 0.03062, 0.1527, 0.03905, 0.1356, 0.04881, 0.1192, 0.05984, 0.1036, 0.07207, 0.08894, 0.08543, 0.07531, 0.09983, 0.06279, 0.1152, 0.05145, 0.1314, 0.04136, 0.1483, 0.0326, 0.1659, 0.02521, 0.1841, 0.01924, 0.2026, 0.01473, 0.2214, 0.01171, 0.2405, 0.01019, 0.2595, 0.01019, 0.2786, 0.01171, 0.2974, 0.01473, 0.3159, 0.01924, 0.3341, 0.02521, 0.3517, 0.0326, 0.3686, 0.04136, 0.3848, 0.05145, 0.4002, 0.06279, 0.4146, 0.07531, 0.4279, 0.08894, 0.4402, 0.1036, 0.4512, 0.1192, 0.461, 0.1356, 0.4694, 0.1527, 0.4764, 0.1704, 0.482, 0.1887, 0.4862, 0.2073, 0.4888, 0.2262, 0.49, 0.2452, 0.4896, 0.2643, 0.4877, 0.2833, 0.4843, 0.3021, 0.4794, 0.3205, 0.4731, 0.3385, 0.4653, 0.356, 0.4562, 0.3727, 0.4458, 0.3887, 0.4342, 0.4039, 0.4214, 0.418, 0.4075, 0.4311, 0.3926, 0.443, 0.3768, 0.4538, 0.3602, 0.4632, 0.3429, 0.4713, 0.3251, 0.478, 0.3067, 0.4832, 0.288, 0.487, 0.02532, 0.5, 0.02532, 1.0, 0.01266, 1.0, 0.01266, 0.5, 0.01266, 0.5, 0.01266, 1.0, -5.942e-07, 1.0, -5.942e-07, 0.5, 0.75, 0.49, 0.7691, 0.4892, 0.788, 0.487, 0.8067, 0.4832, 0.8251, 0.478, 0.8429, 0.4713, 0.8602, 0.4632, 0.8768, 0.4538, 0.8926, 0.443, 0.9075, 0.4311, 0.9214, 0.418, 0.9342, 0.4039, 0.9458, 0.3887, 0.9562, 0.3727, 0.9653, 0.356, 0.9731, 0.3385, 0.9794, 0.3205, 0.9843, 0.3021, 0.9877, 0.2833, 0.9896, 0.2643, 0.99, 0.2452, 0.9888, 0.2262, 0.9862, 0.2073, 0.982, 0.1887, 0.9764, 0.1704, 0.9694, 0.1527, 0.961, 0.1356, 0.9512, 0.1192, 0.9402, 0.1036, 0.9279, 0.08894, 0.9146, 0.07531, 0.9002, 0.06279, 0.8848, 0.05145, 0.8686, 0.04136, 0.8517, 0.0326, 0.8341, 0.02521, 0.8159, 0.01924, 0.7974, 0.01473, 0.7786, 0.01171, 0.7595, 0.01019, 0.7405, 0.01019, 0.7214, 0.01171, 0.7026, 0.01473, 0.6841, 0.01924, 0.6659, 0.02521, 0.6483, 0.0326, 0.6314, 0.04136, 0.6152, 0.05145, 0.5998, 0.06279, 0.5854, 0.07531, 0.5721, 0.08894, 0.5598, 0.1036, 0.5488, 0.1192, 0.539, 0.1356, 0.5306, 0.1527, 0.5236, 0.1704, 0.518, 0.1887, 0.5138, 0.2073, 0.5112, 0.2262, 0.51, 0.2452, 0.5104, 0.2643, 0.5123, 0.2833, 0.5157, 0.3021, 0.5206, 0.3205, 0.5269, 0.3385, 0.5347, 0.356, 0.5438, 0.3727, 0.5542, 0.3887, 0.5658, 0.4039, 0.5786, 0.418, 0.5925, 0.4311, 0.6074, 0.443, 0.6232, 0.4538, 0.6398, 0.4632, 0.6571, 0.4713, 0.6749, 0.478, 0.6933, 0.4832, 0.712, 0.487, 0.7309, 0.4892])
me_cylinder_002.materials.append(mat_tires)
me_cylinder_002.use_remesh_fix_poles = True
me_cylinder_002.use_remesh_preserve_attributes = False
me_cylinder_002.update()
me_cylinder_004 = bpy.data.meshes.new('Cylinder.004')
me_cylinder_004.from_pydata([(3.189e-09, 0.3408, -0.1449), (2.031e-08, 0.3408, 0.1449), (0.02707, 0.3397, -0.1449), (0.02707, 0.3397, 0.1449), (0.05398, 0.3365, -0.1449), (0.05398, 0.3365, 0.1449), (0.08054, 0.3311, -0.1449), (0.08054, 0.3311, 0.1449), (0.1066, 0.3237, -0.1449), (0.1066, 0.3237, 0.1449), (0.132, 0.3142, -0.1449), (0.132, 0.3142, 0.1449), (0.1565, 0.3027, -0.1449), (0.1565, 0.3027, 0.1449), (0.1801, 0.2893, -0.1449), (0.1801, 0.2893, 0.1449), (0.2025, 0.2741, -0.1449), (0.2025, 0.2741, 0.1449), (0.2236, 0.2571, -0.1449), (0.2236, 0.2571, 0.1449), (0.2433, 0.2386, -0.1449), (0.2433, 0.2386, 0.1449), (0.2615, 0.2185, -0.1449), (0.2615, 0.2185, 0.1449), (0.2781, 0.197, -0.1449), (0.2781, 0.197, 0.1449), (0.2928, 0.1743, -0.1449), (0.2928, 0.1743, 0.1449), (0.3058, 0.1505, -0.1449), (0.3058, 0.1505, 0.1449), (0.3167, 0.1257, -0.1449), (0.3167, 0.1257, 0.1449), (0.3257, 0.1001, -0.1449), (0.3257, 0.1001, 0.1449), (0.3327, 0.07394, -0.1449), (0.3327, 0.07394, 0.1449), (0.3375, 0.04728, -0.1449), (0.3375, 0.04728, 0.1449), (0.3402, 0.02032, -0.1449), (0.3402, 0.02032, 0.1449), (0.3407, -0.006775, -0.1449), (0.3407, -0.006775, 0.1449), (0.3391, -0.03382, -0.1449), (0.3391, -0.03382, 0.1449), (0.3353, -0.06066, -0.1449), (0.3353, -0.06066, 0.1449), (0.3295, -0.08711, -0.1449), (0.3295, -0.08711, 0.1449), (0.3215, -0.113, -0.1449), (0.3215, -0.113, 0.1449), (0.3115, -0.1382, -0.1449), (0.3115, -0.1382, 0.1449), (0.2995, -0.1625, -0.1449), (0.2995, -0.1625, 0.1449), (0.2857, -0.1858, -0.1449), (0.2857, -0.1858, 0.1449), (0.27, -0.2079, -0.1449), (0.27, -0.2079, 0.1449), (0.2526, -0.2287, -0.1449), (0.2526, -0.2287, 0.1449), (0.2337, -0.248, -0.1449), (0.2337, -0.248, 0.1449), (0.2132, -0.2658, -0.1449), (0.2132, -0.2658, 0.1449), (0.1914, -0.2819, -0.1449), (0.1914, -0.2819, 0.1449), (0.1684, -0.2962, -0.1449), (0.1684, -0.2962, 0.1449), (0.1444, -0.3087, -0.1449), (0.1444, -0.3087, 0.1449), (0.1194, -0.3192, -0.1449), (0.1194, -0.3192, 0.1449), (0.09364, -0.3277, -0.1449), (0.09364, -0.3277, 0.1449), (0.06731, -0.3341, -0.1449), (0.06731, -0.3341, 0.1449), (0.04056, -0.3383, -0.1449), (0.04056, -0.3383, 0.1449), (0.01355, -0.3405, -0.1449), (0.01355, -0.3405, 0.1449), (-0.01355, -0.3405, -0.1449), (-0.01355, -0.3405, 0.1449), (-0.04056, -0.3383, -0.1449), (-0.04056, -0.3383, 0.1449), (-0.06731, -0.3341, -0.1449), (-0.06731, -0.3341, 0.1449), (-0.09364, -0.3277, -0.1449), (-0.09364, -0.3277, 0.1449), (-0.1194, -0.3192, -0.1449), (-0.1194, -0.3192, 0.1449), (-0.1444, -0.3087, -0.1449), (-0.1444, -0.3087, 0.1449), (-0.1684, -0.2962, -0.1449), (-0.1684, -0.2962, 0.1449), (-0.1914, -0.2819, -0.1449), (-0.1914, -0.2819, 0.1449), (-0.2132, -0.2658, -0.1449), (-0.2132, -0.2658, 0.1449), (-0.2337, -0.248, -0.1449), (-0.2337, -0.248, 0.1449), (-0.2526, -0.2287, -0.1449), (-0.2526, -0.2287, 0.1449), (-0.27, -0.2079, -0.1449), (-0.27, -0.2079, 0.1449), (-0.2857, -0.1858, -0.1449), (-0.2857, -0.1858, 0.1449), (-0.2995, -0.1625, -0.1449), (-0.2995, -0.1625, 0.1449), (-0.3115, -0.1382, -0.1449), (-0.3115, -0.1382, 0.1449), (-0.3215, -0.113, -0.1449), (-0.3215, -0.113, 0.1449), (-0.3295, -0.08711, -0.1449), (-0.3295, -0.08711, 0.1449), (-0.3353, -0.06066, -0.1449), (-0.3353, -0.06066, 0.1449), (-0.3391, -0.03382, -0.1449), (-0.3391, -0.03382, 0.1449), (-0.3407, -0.006775, -0.1449), (-0.3407, -0.006775, 0.1449), (-0.3402, 0.02032, -0.1449), (-0.3402, 0.02032, 0.1449), (-0.3375, 0.04728, -0.1449), (-0.3375, 0.04728, 0.1449), (-0.3327, 0.07394, -0.1449), (-0.3327, 0.07394, 0.1449), (-0.3257, 0.1001, -0.1449), (-0.3257, 0.1001, 0.1449), (-0.3167, 0.1257, -0.1449), (-0.3167, 0.1257, 0.1449), (-0.3058, 0.1505, -0.1449), (-0.3058, 0.1505, 0.1449), (-0.2928, 0.1743, -0.1449), (-0.2928, 0.1743, 0.1449), (-0.2781, 0.197, -0.1449), (-0.2781, 0.197, 0.1449), (-0.2615, 0.2185, -0.1449), (-0.2615, 0.2185, 0.1449), (-0.2433, 0.2386, -0.1449), (-0.2433, 0.2386, 0.1449), (-0.2236, 0.2571, -0.1449), (-0.2236, 0.2571, 0.1449), (-0.2025, 0.2741, -0.1449), (-0.2025, 0.2741, 0.1449), (-0.1801, 0.2893, -0.1449), (-0.1801, 0.2893, 0.1449), (-0.1565, 0.3027, -0.1449), (-0.1565, 0.3027, 0.1449), (-0.132, 0.3142, -0.1449), (-0.132, 0.3142, 0.1449), (-0.1066, 0.3237, -0.1449), (-0.1066, 0.3237, 0.1449), (-0.08054, 0.3311, -0.1449), (-0.08054, 0.3311, 0.1449), (-0.05398, 0.3365, -0.1449), (-0.05398, 0.3365, 0.1449), (-0.02707, 0.3397, -0.1449), (-0.02707, 0.3397, 0.1449)], [], [(0, 1, 3, 2), (2, 3, 5, 4), (4, 5, 7, 6), (6, 7, 9, 8), (8, 9, 11, 10), (10, 11, 13, 12), (12, 13, 15, 14), (14, 15, 17, 16), (16, 17, 19, 18), (18, 19, 21, 20), (20, 21, 23, 22), (22, 23, 25, 24), (24, 25, 27, 26), (26, 27, 29, 28), (28, 29, 31, 30), (30, 31, 33, 32), (32, 33, 35, 34), (34, 35, 37, 36), (36, 37, 39, 38), (38, 39, 41, 40), (40, 41, 43, 42), (42, 43, 45, 44), (44, 45, 47, 46), (46, 47, 49, 48), (48, 49, 51, 50), (50, 51, 53, 52), (52, 53, 55, 54), (54, 55, 57, 56), (56, 57, 59, 58), (58, 59, 61, 60), (60, 61, 63, 62), (62, 63, 65, 64), (64, 65, 67, 66), (66, 67, 69, 68), (68, 69, 71, 70), (70, 71, 73, 72), (72, 73, 75, 74), (74, 75, 77, 76), (76, 77, 79, 78), (78, 79, 81, 80), (80, 81, 83, 82), (82, 83, 85, 84), (84, 85, 87, 86), (86, 87, 89, 88), (88, 89, 91, 90), (90, 91, 93, 92), (92, 93, 95, 94), (94, 95, 97, 96), (96, 97, 99, 98), (98, 99, 101, 100), (100, 101, 103, 102), (102, 103, 105, 104), (104, 105, 107, 106), (106, 107, 109, 108), (108, 109, 111, 110), (110, 111, 113, 112), (112, 113, 115, 114), (114, 115, 117, 116), (116, 117, 119, 118), (118, 119, 121, 120), (120, 121, 123, 122), (122, 123, 125, 124), (124, 125, 127, 126), (126, 127, 129, 128), (128, 129, 131, 130), (130, 131, 133, 132), (132, 133, 135, 134), (134, 135, 137, 136), (136, 137, 139, 138), (138, 139, 141, 140), (140, 141, 143, 142), (142, 143, 145, 144), (144, 145, 147, 146), (146, 147, 149, 148), (148, 149, 151, 150), (150, 151, 153, 152), (152, 153, 155, 154), (3, 1, 157, 155, 153, 151, 149, 147, 145, 143, 141, 139, 137, 135, 133, 131, 129, 127, 125, 123, 121, 119, 117, 115, 113, 111, 109, 107, 105, 103, 101, 99, 97, 95, 93, 91, 89, 87, 85, 83, 81, 79, 77, 75, 73, 71, 69, 67, 65, 63, 61, 59, 57, 55, 53, 51, 49, 47, 45, 43, 41, 39, 37, 35, 33, 31, 29, 27, 25, 23, 21, 19, 17, 15, 13, 11, 9, 7, 5), (154, 155, 157, 156), (156, 157, 1, 0), (0, 2, 4, 6, 8, 10, 12, 14, 16, 18, 20, 22, 24, 26, 28, 30, 32, 34, 36, 38, 40, 42, 44, 46, 48, 50, 52, 54, 56, 58, 60, 62, 64, 66, 68, 70, 72, 74, 76, 78, 80, 82, 84, 86, 88, 90, 92, 94, 96, 98, 100, 102, 104, 106, 108, 110, 112, 114, 116, 118, 120, 122, 124, 126, 128, 130, 132, 134, 136, 138, 140, 142, 144, 146, 148, 150, 152, 154, 156)])
_uv = me_cylinder_004.uv_layers.new(name='UVMap')
_uv.uv.foreach_set('vector', [1.0, 0.5, 1.0, 1.0, 0.9873, 1.0, 0.9873, 0.5, 0.9873, 0.5, 0.9873, 1.0, 0.9747, 1.0, 0.9747, 0.5, 0.9747, 0.5, 0.9747, 1.0, 0.962, 1.0, 0.962, 0.5, 0.962, 0.5, 0.962, 1.0, 0.9494, 1.0, 0.9494, 0.5, 0.9494, 0.5, 0.9494, 1.0, 0.9367, 1.0, 0.9367, 0.5, 0.9367, 0.5, 0.9367, 1.0, 0.9241, 1.0, 0.9241, 0.5, 0.9241, 0.5, 0.9241, 1.0, 0.9114, 1.0, 0.9114, 0.5, 0.9114, 0.5, 0.9114, 1.0, 0.8987, 1.0, 0.8987, 0.5, 0.8987, 0.5, 0.8987, 1.0, 0.8861, 1.0, 0.8861, 0.5, 0.8861, 0.5, 0.8861, 1.0, 0.8734, 1.0, 0.8734, 0.5, 0.8734, 0.5, 0.8734, 1.0, 0.8608, 1.0, 0.8608, 0.5, 0.8608, 0.5, 0.8608, 1.0, 0.8481, 1.0, 0.8481, 0.5, 0.8481, 0.5, 0.8481, 1.0, 0.8354, 1.0, 0.8354, 0.5, 0.8354, 0.5, 0.8354, 1.0, 0.8228, 1.0, 0.8228, 0.5, 0.8228, 0.5, 0.8228, 1.0, 0.8101, 1.0, 0.8101, 0.5, 0.8101, 0.5, 0.8101, 1.0, 0.7975, 1.0, 0.7975, 0.5, 0.7975, 0.5, 0.7975, 1.0, 0.7848, 1.0, 0.7848, 0.5, 0.7848, 0.5, 0.7848, 1.0, 0.7722, 1.0, 0.7722, 0.5, 0.7722, 0.5, 0.7722, 1.0, 0.7595, 1.0, 0.7595, 0.5, 0.7595, 0.5, 0.7595, 1.0, 0.7468, 1.0, 0.7468, 0.5, 0.7468, 0.5, 0.7468, 1.0, 0.7342, 1.0, 0.7342, 0.5, 0.7342, 0.5, 0.7342, 1.0, 0.7215, 1.0, 0.7215, 0.5, 0.7215, 0.5, 0.7215, 1.0, 0.7089, 1.0, 0.7089, 0.5, 0.7089, 0.5, 0.7089, 1.0, 0.6962, 1.0, 0.6962, 0.5, 0.6962, 0.5, 0.6962, 1.0, 0.6835, 1.0, 0.6835, 0.5, 0.6835, 0.5, 0.6835, 1.0, 0.6709, 1.0, 0.6709, 0.5, 0.6709, 0.5, 0.6709, 1.0, 0.6582, 1.0, 0.6582, 0.5, 0.6582, 0.5, 0.6582, 1.0, 0.6456, 1.0, 0.6456, 0.5, 0.6456, 0.5, 0.6456, 1.0, 0.6329, 1.0, 0.6329, 0.5, 0.6329, 0.5, 0.6329, 1.0, 0.6203, 1.0, 0.6203, 0.5, 0.6203, 0.5, 0.6203, 1.0, 0.6076, 1.0, 0.6076, 0.5, 0.6076, 0.5, 0.6076, 1.0, 0.5949, 1.0, 0.5949, 0.5, 0.5949, 0.5, 0.5949, 1.0, 0.5823, 1.0, 0.5823, 0.5, 0.5823, 0.5, 0.5823, 1.0, 0.5696, 1.0, 0.5696, 0.5, 0.5696, 0.5, 0.5696, 1.0, 0.557, 1.0, 0.557, 0.5, 0.557, 0.5, 0.557, 1.0, 0.5443, 1.0, 0.5443, 0.5, 0.5443, 0.5, 0.5443, 1.0, 0.5316, 1.0, 0.5316, 0.5, 0.5316, 0.5, 0.5316, 1.0, 0.519, 1.0, 0.519, 0.5, 0.519, 0.5, 0.519, 1.0, 0.5063, 1.0, 0.5063, 0.5, 0.5063, 0.5, 0.5063, 1.0, 0.4937, 1.0, 0.4937, 0.5, 0.4937, 0.5, 0.4937, 1.0, 0.481, 1.0, 0.481, 0.5, 0.481, 0.5, 0.481, 1.0, 0.4684, 1.0, 0.4684, 0.5, 0.4684, 0.5, 0.4684, 1.0, 0.4557, 1.0, 0.4557, 0.5, 0.4557, 0.5, 0.4557, 1.0, 0.443, 1.0, 0.443, 0.5, 0.443, 0.5, 0.443, 1.0, 0.4304, 1.0, 0.4304, 0.5, 0.4304, 0.5, 0.4304, 1.0, 0.4177, 1.0, 0.4177, 0.5, 0.4177, 0.5, 0.4177, 1.0, 0.4051, 1.0, 0.4051, 0.5, 0.4051, 0.5, 0.4051, 1.0, 0.3924, 1.0, 0.3924, 0.5, 0.3924, 0.5, 0.3924, 1.0, 0.3797, 1.0, 0.3797, 0.5, 0.3797, 0.5, 0.3797, 1.0, 0.3671, 1.0, 0.3671, 0.5, 0.3671, 0.5, 0.3671, 1.0, 0.3544, 1.0, 0.3544, 0.5, 0.3544, 0.5, 0.3544, 1.0, 0.3418, 1.0, 0.3418, 0.5, 0.3418, 0.5, 0.3418, 1.0, 0.3291, 1.0, 0.3291, 0.5, 0.3291, 0.5, 0.3291, 1.0, 0.3165, 1.0, 0.3165, 0.5, 0.3165, 0.5, 0.3165, 1.0, 0.3038, 1.0, 0.3038, 0.5, 0.3038, 0.5, 0.3038, 1.0, 0.2911, 1.0, 0.2911, 0.5, 0.2911, 0.5, 0.2911, 1.0, 0.2785, 1.0, 0.2785, 0.5, 0.2785, 0.5, 0.2785, 1.0, 0.2658, 1.0, 0.2658, 0.5, 0.2658, 0.5, 0.2658, 1.0, 0.2532, 1.0, 0.2532, 0.5, 0.2532, 0.5, 0.2532, 1.0, 0.2405, 1.0, 0.2405, 0.5, 0.2405, 0.5, 0.2405, 1.0, 0.2278, 1.0, 0.2278, 0.5, 0.2278, 0.5, 0.2278, 1.0, 0.2152, 1.0, 0.2152, 0.5, 0.2152, 0.5, 0.2152, 1.0, 0.2025, 1.0, 0.2025, 0.5, 0.2025, 0.5, 0.2025, 1.0, 0.1899, 1.0, 0.1899, 0.5, 0.1899, 0.5, 0.1899, 1.0, 0.1772, 1.0, 0.1772, 0.5, 0.1772, 0.5, 0.1772, 1.0, 0.1646, 1.0, 0.1646, 0.5, 0.1646, 0.5, 0.1646, 1.0, 0.1519, 1.0, 0.1519, 0.5, 0.1519, 0.5, 0.1519, 1.0, 0.1392, 1.0, 0.1392, 0.5, 0.1392, 0.5, 0.1392, 1.0, 0.1266, 1.0, 0.1266, 0.5, 0.1266, 0.5, 0.1266, 1.0, 0.1139, 1.0, 0.1139, 0.5, 0.1139, 0.5, 0.1139, 1.0, 0.1013, 1.0, 0.1013, 0.5, 0.1013, 0.5, 0.1013, 1.0, 0.08861, 1.0, 0.08861, 0.5, 0.08861, 0.5, 0.08861, 1.0, 0.07595, 1.0, 0.07595, 0.5, 0.07595, 0.5, 0.07595, 1.0, 0.06329, 1.0, 0.06329, 0.5, 0.06329, 0.5, 0.06329, 1.0, 0.05063, 1.0, 0.05063, 0.5, 0.05063, 0.5, 0.05063, 1.0, 0.03797, 1.0, 0.03797, 0.5, 0.03797, 0.5, 0.03797, 1.0, 0.02532, 1.0, 0.02532, 0.5, 0.2691, 0.4892, 0.25, 0.49, 0.2309, 0.4892, 0.212, 0.487, 0.1933, 0.4832, 0.1749, 0.478, 0.1571, 0.4713, 0.1398, 0.4632, 0.1232, 0.4538, 0.1074, 0.443, 0.09251, 0.4311, 0.07862, 0.418, 0.06581, 0.4039, 0.05417, 0.3887, 0.04376, 0.3727, 0.03466, 0.356, 0.02692, 0.3385, 0.0206, 0.3205, 0.01572, 0.3021, 0.01232, 0.2833, 0.01043, 0.2643, 0.01005, 0.2452, 0.01119, 0.2262, 0.01383, 0.2073, 0.01797, 0.1887, 0.02358, 0.1704, 0.03062, 0.1527, 0.03905, 0.1356, 0.04881, 0.1192, 0.05984, 0.1036, 0.07207, 0.08894, 0.08543, 0.07531, 0.09983, 0.06279, 0.1152, 0.05145, 0.1314, 0.04136, 0.1483, 0.0326, 0.1659, 0.02521, 0.1841, 0.01924, 0.2026, 0.01473, 0.2214, 0.01171, 0.2405, 0.01019, 0.2595, 0.01019, 0.2786, 0.01171, 0.2974, 0.01473, 0.3159, 0.01924, 0.3341, 0.02521, 0.3517, 0.0326, 0.3686, 0.04136, 0.3848, 0.05145, 0.4002, 0.06279, 0.4146, 0.07531, 0.4279, 0.08894, 0.4402, 0.1036, 0.4512, 0.1192, 0.461, 0.1356, 0.4694, 0.1527, 0.4764, 0.1704, 0.482, 0.1887, 0.4862, 0.2073, 0.4888, 0.2262, 0.49, 0.2452, 0.4896, 0.2643, 0.4877, 0.2833, 0.4843, 0.3021, 0.4794, 0.3205, 0.4731, 0.3385, 0.4653, 0.356, 0.4562, 0.3727, 0.4458, 0.3887, 0.4342, 0.4039, 0.4214, 0.418, 0.4075, 0.4311, 0.3926, 0.443, 0.3768, 0.4538, 0.3602, 0.4632, 0.3429, 0.4713, 0.3251, 0.478, 0.3067, 0.4832, 0.288, 0.487, 0.02532, 0.5, 0.02532, 1.0, 0.01266, 1.0, 0.01266, 0.5, 0.01266, 0.5, 0.01266, 1.0, -5.942e-07, 1.0, -5.942e-07, 0.5, 0.75, 0.49, 0.7691, 0.4892, 0.788, 0.487, 0.8067, 0.4832, 0.8251, 0.478, 0.8429, 0.4713, 0.8602, 0.4632, 0.8768, 0.4538, 0.8926, 0.443, 0.9075, 0.4311, 0.9214, 0.418, 0.9342, 0.4039, 0.9458, 0.3887, 0.9562, 0.3727, 0.9653, 0.356, 0.9731, 0.3385, 0.9794, 0.3205, 0.9843, 0.3021, 0.9877, 0.2833, 0.9896, 0.2643, 0.99, 0.2452, 0.9888, 0.2262, 0.9862, 0.2073, 0.982, 0.1887, 0.9764, 0.1704, 0.9694, 0.1527, 0.961, 0.1356, 0.9512, 0.1192, 0.9402, 0.1036, 0.9279, 0.08894, 0.9146, 0.07531, 0.9002, 0.06279, 0.8848, 0.05145, 0.8686, 0.04136, 0.8517, 0.0326, 0.8341, 0.02521, 0.8159, 0.01924, 0.7974, 0.01473, 0.7786, 0.01171, 0.7595, 0.01019, 0.7405, 0.01019, 0.7214, 0.01171, 0.7026, 0.01473, 0.6841, 0.01924, 0.6659, 0.02521, 0.6483, 0.0326, 0.6314, 0.04136, 0.6152, 0.05145, 0.5998, 0.06279, 0.5854, 0.07531, 0.5721, 0.08894, 0.5598, 0.1036, 0.5488, 0.1192, 0.539, 0.1356, 0.5306, 0.1527, 0.5236, 0.1704, 0.518, 0.1887, 0.5138, 0.2073, 0.5112, 0.2262, 0.51, 0.2452, 0.5104, 0.2643, 0.5123, 0.2833, 0.5157, 0.3021, 0.5206, 0.3205, 0.5269, 0.3385, 0.5347, 0.356, 0.5438, 0.3727, 0.5542, 0.3887, 0.5658, 0.4039, 0.5786, 0.418, 0.5925, 0.4311, 0.6074, 0.443, 0.6232, 0.4538, 0.6398, 0.4632, 0.6571, 0.4713, 0.6749, 0.478, 0.6933, 0.4832, 0.712, 0.487, 0.7309, 0.4892])
me_cylinder_004.materials.append(mat_tires)
me_cylinder_004.use_remesh_fix_poles = True
me_cylinder_004.use_remesh_preserve_attributes = False
me_cylinder_004.update()
me_cylinder_003 = bpy.data.meshes.new('Cylinder.003')
me_cylinder_003.from_pydata([(3.189e-09, 0.3408, -0.1449), (2.031e-08, 0.3408, 0.1449), (0.02707, 0.3397, -0.1449), (0.02707, 0.3397, 0.1449), (0.05398, 0.3365, -0.1449), (0.05398, 0.3365, 0.1449), (0.08054, 0.3311, -0.1449), (0.08054, 0.3311, 0.1449), (0.1066, 0.3237, -0.1449), (0.1066, 0.3237, 0.1449), (0.132, 0.3142, -0.1449), (0.132, 0.3142, 0.1449), (0.1565, 0.3027, -0.1449), (0.1565, 0.3027, 0.1449), (0.1801, 0.2893, -0.1449), (0.1801, 0.2893, 0.1449), (0.2025, 0.2741, -0.1449), (0.2025, 0.2741, 0.1449), (0.2236, 0.2571, -0.1449), (0.2236, 0.2571, 0.1449), (0.2433, 0.2386, -0.1449), (0.2433, 0.2386, 0.1449), (0.2615, 0.2185, -0.1449), (0.2615, 0.2185, 0.1449), (0.2781, 0.197, -0.1449), (0.2781, 0.197, 0.1449), (0.2928, 0.1743, -0.1449), (0.2928, 0.1743, 0.1449), (0.3058, 0.1505, -0.1449), (0.3058, 0.1505, 0.1449), (0.3167, 0.1257, -0.1449), (0.3167, 0.1257, 0.1449), (0.3257, 0.1001, -0.1449), (0.3257, 0.1001, 0.1449), (0.3327, 0.07394, -0.1449), (0.3327, 0.07394, 0.1449), (0.3375, 0.04728, -0.1449), (0.3375, 0.04728, 0.1449), (0.3402, 0.02032, -0.1449), (0.3402, 0.02032, 0.1449), (0.3407, -0.006775, -0.1449), (0.3407, -0.006775, 0.1449), (0.3391, -0.03382, -0.1449), (0.3391, -0.03382, 0.1449), (0.3353, -0.06066, -0.1449), (0.3353, -0.06066, 0.1449), (0.3295, -0.08711, -0.1449), (0.3295, -0.08711, 0.1449), (0.3215, -0.113, -0.1449), (0.3215, -0.113, 0.1449), (0.3115, -0.1382, -0.1449), (0.3115, -0.1382, 0.1449), (0.2995, -0.1625, -0.1449), (0.2995, -0.1625, 0.1449), (0.2857, -0.1858, -0.1449), (0.2857, -0.1858, 0.1449), (0.27, -0.2079, -0.1449), (0.27, -0.2079, 0.1449), (0.2526, -0.2287, -0.1449), (0.2526, -0.2287, 0.1449), (0.2337, -0.248, -0.1449), (0.2337, -0.248, 0.1449), (0.2132, -0.2658, -0.1449), (0.2132, -0.2658, 0.1449), (0.1914, -0.2819, -0.1449), (0.1914, -0.2819, 0.1449), (0.1684, -0.2962, -0.1449), (0.1684, -0.2962, 0.1449), (0.1444, -0.3087, -0.1449), (0.1444, -0.3087, 0.1449), (0.1194, -0.3192, -0.1449), (0.1194, -0.3192, 0.1449), (0.09364, -0.3277, -0.1449), (0.09364, -0.3277, 0.1449), (0.06731, -0.3341, -0.1449), (0.06731, -0.3341, 0.1449), (0.04056, -0.3383, -0.1449), (0.04056, -0.3383, 0.1449), (0.01355, -0.3405, -0.1449), (0.01355, -0.3405, 0.1449), (-0.01355, -0.3405, -0.1449), (-0.01355, -0.3405, 0.1449), (-0.04056, -0.3383, -0.1449), (-0.04056, -0.3383, 0.1449), (-0.06731, -0.3341, -0.1449), (-0.06731, -0.3341, 0.1449), (-0.09364, -0.3277, -0.1449), (-0.09364, -0.3277, 0.1449), (-0.1194, -0.3192, -0.1449), (-0.1194, -0.3192, 0.1449), (-0.1444, -0.3087, -0.1449), (-0.1444, -0.3087, 0.1449), (-0.1684, -0.2962, -0.1449), (-0.1684, -0.2962, 0.1449), (-0.1914, -0.2819, -0.1449), (-0.1914, -0.2819, 0.1449), (-0.2132, -0.2658, -0.1449), (-0.2132, -0.2658, 0.1449), (-0.2337, -0.248, -0.1449), (-0.2337, -0.248, 0.1449), (-0.2526, -0.2287, -0.1449), (-0.2526, -0.2287, 0.1449), (-0.27, -0.2079, -0.1449), (-0.27, -0.2079, 0.1449), (-0.2857, -0.1858, -0.1449), (-0.2857, -0.1858, 0.1449), (-0.2995, -0.1625, -0.1449), (-0.2995, -0.1625, 0.1449), (-0.3115, -0.1382, -0.1449), (-0.3115, -0.1382, 0.1449), (-0.3215, -0.113, -0.1449), (-0.3215, -0.113, 0.1449), (-0.3295, -0.08711, -0.1449), (-0.3295, -0.08711, 0.1449), (-0.3353, -0.06066, -0.1449), (-0.3353, -0.06066, 0.1449), (-0.3391, -0.03382, -0.1449), (-0.3391, -0.03382, 0.1449), (-0.3407, -0.006775, -0.1449), (-0.3407, -0.006775, 0.1449), (-0.3402, 0.02032, -0.1449), (-0.3402, 0.02032, 0.1449), (-0.3375, 0.04728, -0.1449), (-0.3375, 0.04728, 0.1449), (-0.3327, 0.07394, -0.1449), (-0.3327, 0.07394, 0.1449), (-0.3257, 0.1001, -0.1449), (-0.3257, 0.1001, 0.1449), (-0.3167, 0.1257, -0.1449), (-0.3167, 0.1257, 0.1449), (-0.3058, 0.1505, -0.1449), (-0.3058, 0.1505, 0.1449), (-0.2928, 0.1743, -0.1449), (-0.2928, 0.1743, 0.1449), (-0.2781, 0.197, -0.1449), (-0.2781, 0.197, 0.1449), (-0.2615, 0.2185, -0.1449), (-0.2615, 0.2185, 0.1449), (-0.2433, 0.2386, -0.1449), (-0.2433, 0.2386, 0.1449), (-0.2236, 0.2571, -0.1449), (-0.2236, 0.2571, 0.1449), (-0.2025, 0.2741, -0.1449), (-0.2025, 0.2741, 0.1449), (-0.1801, 0.2893, -0.1449), (-0.1801, 0.2893, 0.1449), (-0.1565, 0.3027, -0.1449), (-0.1565, 0.3027, 0.1449), (-0.132, 0.3142, -0.1449), (-0.132, 0.3142, 0.1449), (-0.1066, 0.3237, -0.1449), (-0.1066, 0.3237, 0.1449), (-0.08054, 0.3311, -0.1449), (-0.08054, 0.3311, 0.1449), (-0.05398, 0.3365, -0.1449), (-0.05398, 0.3365, 0.1449), (-0.02707, 0.3397, -0.1449), (-0.02707, 0.3397, 0.1449)], [], [(0, 1, 3, 2), (2, 3, 5, 4), (4, 5, 7, 6), (6, 7, 9, 8), (8, 9, 11, 10), (10, 11, 13, 12), (12, 13, 15, 14), (14, 15, 17, 16), (16, 17, 19, 18), (18, 19, 21, 20), (20, 21, 23, 22), (22, 23, 25, 24), (24, 25, 27, 26), (26, 27, 29, 28), (28, 29, 31, 30), (30, 31, 33, 32), (32, 33, 35, 34), (34, 35, 37, 36), (36, 37, 39, 38), (38, 39, 41, 40), (40, 41, 43, 42), (42, 43, 45, 44), (44, 45, 47, 46), (46, 47, 49, 48), (48, 49, 51, 50), (50, 51, 53, 52), (52, 53, 55, 54), (54, 55, 57, 56), (56, 57, 59, 58), (58, 59, 61, 60), (60, 61, 63, 62), (62, 63, 65, 64), (64, 65, 67, 66), (66, 67, 69, 68), (68, 69, 71, 70), (70, 71, 73, 72), (72, 73, 75, 74), (74, 75, 77, 76), (76, 77, 79, 78), (78, 79, 81, 80), (80, 81, 83, 82), (82, 83, 85, 84), (84, 85, 87, 86), (86, 87, 89, 88), (88, 89, 91, 90), (90, 91, 93, 92), (92, 93, 95, 94), (94, 95, 97, 96), (96, 97, 99, 98), (98, 99, 101, 100), (100, 101, 103, 102), (102, 103, 105, 104), (104, 105, 107, 106), (106, 107, 109, 108), (108, 109, 111, 110), (110, 111, 113, 112), (112, 113, 115, 114), (114, 115, 117, 116), (116, 117, 119, 118), (118, 119, 121, 120), (120, 121, 123, 122), (122, 123, 125, 124), (124, 125, 127, 126), (126, 127, 129, 128), (128, 129, 131, 130), (130, 131, 133, 132), (132, 133, 135, 134), (134, 135, 137, 136), (136, 137, 139, 138), (138, 139, 141, 140), (140, 141, 143, 142), (142, 143, 145, 144), (144, 145, 147, 146), (146, 147, 149, 148), (148, 149, 151, 150), (150, 151, 153, 152), (152, 153, 155, 154), (3, 1, 157, 155, 153, 151, 149, 147, 145, 143, 141, 139, 137, 135, 133, 131, 129, 127, 125, 123, 121, 119, 117, 115, 113, 111, 109, 107, 105, 103, 101, 99, 97, 95, 93, 91, 89, 87, 85, 83, 81, 79, 77, 75, 73, 71, 69, 67, 65, 63, 61, 59, 57, 55, 53, 51, 49, 47, 45, 43, 41, 39, 37, 35, 33, 31, 29, 27, 25, 23, 21, 19, 17, 15, 13, 11, 9, 7, 5), (154, 155, 157, 156), (156, 157, 1, 0), (0, 2, 4, 6, 8, 10, 12, 14, 16, 18, 20, 22, 24, 26, 28, 30, 32, 34, 36, 38, 40, 42, 44, 46, 48, 50, 52, 54, 56, 58, 60, 62, 64, 66, 68, 70, 72, 74, 76, 78, 80, 82, 84, 86, 88, 90, 92, 94, 96, 98, 100, 102, 104, 106, 108, 110, 112, 114, 116, 118, 120, 122, 124, 126, 128, 130, 132, 134, 136, 138, 140, 142, 144, 146, 148, 150, 152, 154, 156)])
_uv = me_cylinder_003.uv_layers.new(name='UVMap')
_uv.uv.foreach_set('vector', [1.0, 0.5, 1.0, 1.0, 0.9873, 1.0, 0.9873, 0.5, 0.9873, 0.5, 0.9873, 1.0, 0.9747, 1.0, 0.9747, 0.5, 0.9747, 0.5, 0.9747, 1.0, 0.962, 1.0, 0.962, 0.5, 0.962, 0.5, 0.962, 1.0, 0.9494, 1.0, 0.9494, 0.5, 0.9494, 0.5, 0.9494, 1.0, 0.9367, 1.0, 0.9367, 0.5, 0.9367, 0.5, 0.9367, 1.0, 0.9241, 1.0, 0.9241, 0.5, 0.9241, 0.5, 0.9241, 1.0, 0.9114, 1.0, 0.9114, 0.5, 0.9114, 0.5, 0.9114, 1.0, 0.8987, 1.0, 0.8987, 0.5, 0.8987, 0.5, 0.8987, 1.0, 0.8861, 1.0, 0.8861, 0.5, 0.8861, 0.5, 0.8861, 1.0, 0.8734, 1.0, 0.8734, 0.5, 0.8734, 0.5, 0.8734, 1.0, 0.8608, 1.0, 0.8608, 0.5, 0.8608, 0.5, 0.8608, 1.0, 0.8481, 1.0, 0.8481, 0.5, 0.8481, 0.5, 0.8481, 1.0, 0.8354, 1.0, 0.8354, 0.5, 0.8354, 0.5, 0.8354, 1.0, 0.8228, 1.0, 0.8228, 0.5, 0.8228, 0.5, 0.8228, 1.0, 0.8101, 1.0, 0.8101, 0.5, 0.8101, 0.5, 0.8101, 1.0, 0.7975, 1.0, 0.7975, 0.5, 0.7975, 0.5, 0.7975, 1.0, 0.7848, 1.0, 0.7848, 0.5, 0.7848, 0.5, 0.7848, 1.0, 0.7722, 1.0, 0.7722, 0.5, 0.7722, 0.5, 0.7722, 1.0, 0.7595, 1.0, 0.7595, 0.5, 0.7595, 0.5, 0.7595, 1.0, 0.7468, 1.0, 0.7468, 0.5, 0.7468, 0.5, 0.7468, 1.0, 0.7342, 1.0, 0.7342, 0.5, 0.7342, 0.5, 0.7342, 1.0, 0.7215, 1.0, 0.7215, 0.5, 0.7215, 0.5, 0.7215, 1.0, 0.7089, 1.0, 0.7089, 0.5, 0.7089, 0.5, 0.7089, 1.0, 0.6962, 1.0, 0.6962, 0.5, 0.6962, 0.5, 0.6962, 1.0, 0.6835, 1.0, 0.6835, 0.5, 0.6835, 0.5, 0.6835, 1.0, 0.6709, 1.0, 0.6709, 0.5, 0.6709, 0.5, 0.6709, 1.0, 0.6582, 1.0, 0.6582, 0.5, 0.6582, 0.5, 0.6582, 1.0, 0.6456, 1.0, 0.6456, 0.5, 0.6456, 0.5, 0.6456, 1.0, 0.6329, 1.0, 0.6329, 0.5, 0.6329, 0.5, 0.6329, 1.0, 0.6203, 1.0, 0.6203, 0.5, 0.6203, 0.5, 0.6203, 1.0, 0.6076, 1.0, 0.6076, 0.5, 0.6076, 0.5, 0.6076, 1.0, 0.5949, 1.0, 0.5949, 0.5, 0.5949, 0.5, 0.5949, 1.0, 0.5823, 1.0, 0.5823, 0.5, 0.5823, 0.5, 0.5823, 1.0, 0.5696, 1.0, 0.5696, 0.5, 0.5696, 0.5, 0.5696, 1.0, 0.557, 1.0, 0.557, 0.5, 0.557, 0.5, 0.557, 1.0, 0.5443, 1.0, 0.5443, 0.5, 0.5443, 0.5, 0.5443, 1.0, 0.5316, 1.0, 0.5316, 0.5, 0.5316, 0.5, 0.5316, 1.0, 0.519, 1.0, 0.519, 0.5, 0.519, 0.5, 0.519, 1.0, 0.5063, 1.0, 0.5063, 0.5, 0.5063, 0.5, 0.5063, 1.0, 0.4937, 1.0, 0.4937, 0.5, 0.4937, 0.5, 0.4937, 1.0, 0.481, 1.0, 0.481, 0.5, 0.481, 0.5, 0.481, 1.0, 0.4684, 1.0, 0.4684, 0.5, 0.4684, 0.5, 0.4684, 1.0, 0.4557, 1.0, 0.4557, 0.5, 0.4557, 0.5, 0.4557, 1.0, 0.443, 1.0, 0.443, 0.5, 0.443, 0.5, 0.443, 1.0, 0.4304, 1.0, 0.4304, 0.5, 0.4304, 0.5, 0.4304, 1.0, 0.4177, 1.0, 0.4177, 0.5, 0.4177, 0.5, 0.4177, 1.0, 0.4051, 1.0, 0.4051, 0.5, 0.4051, 0.5, 0.4051, 1.0, 0.3924, 1.0, 0.3924, 0.5, 0.3924, 0.5, 0.3924, 1.0, 0.3797, 1.0, 0.3797, 0.5, 0.3797, 0.5, 0.3797, 1.0, 0.3671, 1.0, 0.3671, 0.5, 0.3671, 0.5, 0.3671, 1.0, 0.3544, 1.0, 0.3544, 0.5, 0.3544, 0.5, 0.3544, 1.0, 0.3418, 1.0, 0.3418, 0.5, 0.3418, 0.5, 0.3418, 1.0, 0.3291, 1.0, 0.3291, 0.5, 0.3291, 0.5, 0.3291, 1.0, 0.3165, 1.0, 0.3165, 0.5, 0.3165, 0.5, 0.3165, 1.0, 0.3038, 1.0, 0.3038, 0.5, 0.3038, 0.5, 0.3038, 1.0, 0.2911, 1.0, 0.2911, 0.5, 0.2911, 0.5, 0.2911, 1.0, 0.2785, 1.0, 0.2785, 0.5, 0.2785, 0.5, 0.2785, 1.0, 0.2658, 1.0, 0.2658, 0.5, 0.2658, 0.5, 0.2658, 1.0, 0.2532, 1.0, 0.2532, 0.5, 0.2532, 0.5, 0.2532, 1.0, 0.2405, 1.0, 0.2405, 0.5, 0.2405, 0.5, 0.2405, 1.0, 0.2278, 1.0, 0.2278, 0.5, 0.2278, 0.5, 0.2278, 1.0, 0.2152, 1.0, 0.2152, 0.5, 0.2152, 0.5, 0.2152, 1.0, 0.2025, 1.0, 0.2025, 0.5, 0.2025, 0.5, 0.2025, 1.0, 0.1899, 1.0, 0.1899, 0.5, 0.1899, 0.5, 0.1899, 1.0, 0.1772, 1.0, 0.1772, 0.5, 0.1772, 0.5, 0.1772, 1.0, 0.1646, 1.0, 0.1646, 0.5, 0.1646, 0.5, 0.1646, 1.0, 0.1519, 1.0, 0.1519, 0.5, 0.1519, 0.5, 0.1519, 1.0, 0.1392, 1.0, 0.1392, 0.5, 0.1392, 0.5, 0.1392, 1.0, 0.1266, 1.0, 0.1266, 0.5, 0.1266, 0.5, 0.1266, 1.0, 0.1139, 1.0, 0.1139, 0.5, 0.1139, 0.5, 0.1139, 1.0, 0.1013, 1.0, 0.1013, 0.5, 0.1013, 0.5, 0.1013, 1.0, 0.08861, 1.0, 0.08861, 0.5, 0.08861, 0.5, 0.08861, 1.0, 0.07595, 1.0, 0.07595, 0.5, 0.07595, 0.5, 0.07595, 1.0, 0.06329, 1.0, 0.06329, 0.5, 0.06329, 0.5, 0.06329, 1.0, 0.05063, 1.0, 0.05063, 0.5, 0.05063, 0.5, 0.05063, 1.0, 0.03797, 1.0, 0.03797, 0.5, 0.03797, 0.5, 0.03797, 1.0, 0.02532, 1.0, 0.02532, 0.5, 0.2691, 0.4892, 0.25, 0.49, 0.2309, 0.4892, 0.212, 0.487, 0.1933, 0.4832, 0.1749, 0.478, 0.1571, 0.4713, 0.1398, 0.4632, 0.1232, 0.4538, 0.1074, 0.443, 0.09251, 0.4311, 0.07862, 0.418, 0.06581, 0.4039, 0.05417, 0.3887, 0.04376, 0.3727, 0.03466, 0.356, 0.02692, 0.3385, 0.0206, 0.3205, 0.01572, 0.3021, 0.01232, 0.2833, 0.01043, 0.2643, 0.01005, 0.2452, 0.01119, 0.2262, 0.01383, 0.2073, 0.01797, 0.1887, 0.02358, 0.1704, 0.03062, 0.1527, 0.03905, 0.1356, 0.04881, 0.1192, 0.05984, 0.1036, 0.07207, 0.08894, 0.08543, 0.07531, 0.09983, 0.06279, 0.1152, 0.05145, 0.1314, 0.04136, 0.1483, 0.0326, 0.1659, 0.02521, 0.1841, 0.01924, 0.2026, 0.01473, 0.2214, 0.01171, 0.2405, 0.01019, 0.2595, 0.01019, 0.2786, 0.01171, 0.2974, 0.01473, 0.3159, 0.01924, 0.3341, 0.02521, 0.3517, 0.0326, 0.3686, 0.04136, 0.3848, 0.05145, 0.4002, 0.06279, 0.4146, 0.07531, 0.4279, 0.08894, 0.4402, 0.1036, 0.4512, 0.1192, 0.461, 0.1356, 0.4694, 0.1527, 0.4764, 0.1704, 0.482, 0.1887, 0.4862, 0.2073, 0.4888, 0.2262, 0.49, 0.2452, 0.4896, 0.2643, 0.4877, 0.2833, 0.4843, 0.3021, 0.4794, 0.3205, 0.4731, 0.3385, 0.4653, 0.356, 0.4562, 0.3727, 0.4458, 0.3887, 0.4342, 0.4039, 0.4214, 0.418, 0.4075, 0.4311, 0.3926, 0.443, 0.3768, 0.4538, 0.3602, 0.4632, 0.3429, 0.4713, 0.3251, 0.478, 0.3067, 0.4832, 0.288, 0.487, 0.02532, 0.5, 0.02532, 1.0, 0.01266, 1.0, 0.01266, 0.5, 0.01266, 0.5, 0.01266, 1.0, -5.942e-07, 1.0, -5.942e-07, 0.5, 0.75, 0.49, 0.7691, 0.4892, 0.788, 0.487, 0.8067, 0.4832, 0.8251, 0.478, 0.8429, 0.4713, 0.8602, 0.4632, 0.8768, 0.4538, 0.8926, 0.443, 0.9075, 0.4311, 0.9214, 0.418, 0.9342, 0.4039, 0.9458, 0.3887, 0.9562, 0.3727, 0.9653, 0.356, 0.9731, 0.3385, 0.9794, 0.3205, 0.9843, 0.3021, 0.9877, 0.2833, 0.9896, 0.2643, 0.99, 0.2452, 0.9888, 0.2262, 0.9862, 0.2073, 0.982, 0.1887, 0.9764, 0.1704, 0.9694, 0.1527, 0.961, 0.1356, 0.9512, 0.1192, 0.9402, 0.1036, 0.9279, 0.08894, 0.9146, 0.07531, 0.9002, 0.06279, 0.8848, 0.05145, 0.8686, 0.04136, 0.8517, 0.0326, 0.8341, 0.02521, 0.8159, 0.01924, 0.7974, 0.01473, 0.7786, 0.01171, 0.7595, 0.01019, 0.7405, 0.01019, 0.7214, 0.01171, 0.7026, 0.01473, 0.6841, 0.01924, 0.6659, 0.02521, 0.6483, 0.0326, 0.6314, 0.04136, 0.6152, 0.05145, 0.5998, 0.06279, 0.5854, 0.07531, 0.5721, 0.08894, 0.5598, 0.1036, 0.5488, 0.1192, 0.539, 0.1356, 0.5306, 0.1527, 0.5236, 0.1704, 0.518, 0.1887, 0.5138, 0.2073, 0.5112, 0.2262, 0.51, 0.2452, 0.5104, 0.2643, 0.5123, 0.2833, 0.5157, 0.3021, 0.5206, 0.3205, 0.5269, 0.3385, 0.5347, 0.356, 0.5438, 0.3727, 0.5542, 0.3887, 0.5658, 0.4039, 0.5786, 0.418, 0.5925, 0.4311, 0.6074, 0.443, 0.6232, 0.4538, 0.6398, 0.4632, 0.6571, 0.4713, 0.6749, 0.478, 0.6933, 0.4832, 0.712, 0.487, 0.7309, 0.4892])
me_cylinder_003.materials.append(mat_tires)
me_cylinder_003.use_remesh_fix_poles = True
me_cylinder_003.use_remesh_preserve_attributes = False
me_cylinder_003.update()

# ---- objects
ob_cube = bpy.data.objects.new('Cube', me_cube_003)
ob_cylinder = bpy.data.objects.new('Cylinder', me_cylinder_001)
ob_cylinder_001 = bpy.data.objects.new('Cylinder.001', me_cylinder_002)
ob_cylinder_003 = bpy.data.objects.new('Cylinder.003', me_cylinder_004)
ob_cylinder_002 = bpy.data.objects.new('Cylinder.002', me_cylinder_003)

# ---- transforms, parenting, visibility, modifiers, constraints
ob_cube.location = (-1.416, 0.001681, 1.447)
ob_cylinder.location = (0.7343, -0.7974, 0.5484)
ob_cylinder.rotation_euler = (0.0, 1.571, 1.571)
ob_cylinder_001.location = (-1.772, -0.7974, 0.5484)
ob_cylinder_001.rotation_euler = (0.0, 1.571, 1.571)
ob_cylinder_003.location = (0.7343, 0.782, 0.5484)
ob_cylinder_003.rotation_euler = (0.0, 1.571, 1.571)
ob_cylinder_002.location = (-1.772, 0.782, 0.5484)
ob_cylinder_002.rotation_euler = (0.0, 1.571, 1.571)

# ---- collection membership
col_rebuild.objects.link(ob_cube)
col_rebuild.objects.link(ob_cylinder)
col_rebuild.objects.link(ob_cylinder_001)
col_rebuild.objects.link(ob_cylinder_003)
col_rebuild.objects.link(ob_cylinder_002)

# ---- scene / render settings (as saved in the file)
scene.frame_start = 1; scene.frame_end = 250; scene.frame_set(28)
scene.render.engine = 'BLENDER_EEVEE_NEXT'
scene.cycles.use_denoising = False
scene.cycles.samples = 128
scene.cycles.sampling_pattern = 'TABULATED_SOBOL'
scene.cycles.use_adaptive_sampling = False
scene.cycles.use_light_tree = False
scene.view_settings.view_transform = 'Filmic'
bpy.context.view_layer.update()

# ---- added for rendering (the .blend has no active camera and no usable light): camera, sun
cam_auto = bpy.data.cameras.new('AutoCamera')
cam_auto.lens = 50.0
cam_auto.sensor_width = 36.0
cam_auto.clip_end = 1000.0
ob_auto_camera = bpy.data.objects.new('AutoCamera', cam_auto)
scene.collection.objects.link(ob_auto_camera)
ob_auto_camera.location = (4.62725, -5.85088, 5.22918)
ob_auto_camera.rotation_euler = (1.09748, -7.21219e-08, 0.694738)
scene.camera = ob_auto_camera
light_auto_sun = bpy.data.lights.new('AutoSun', 'SUN')
light_auto_sun.energy = 3.0
light_auto_sun.angle = 0.0523599
ob_auto_sun = bpy.data.objects.new('AutoSun', light_auto_sun)
scene.collection.objects.link(ob_auto_sun)
ob_auto_sun.rotation_euler = (0.872665, 0.174533, 0.523599)
bpy.context.view_layer.update()
